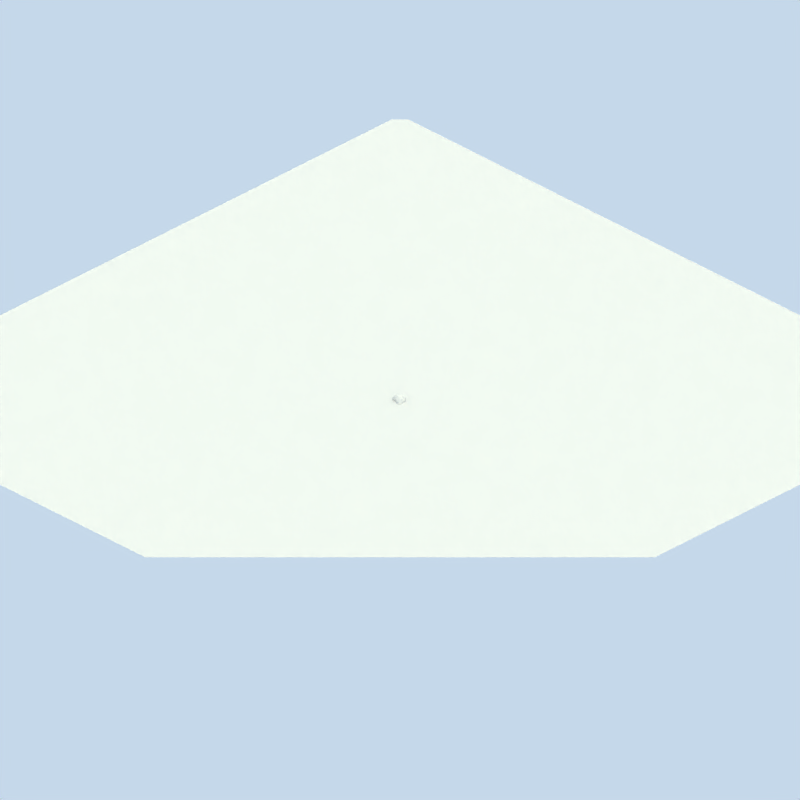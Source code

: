# Source: rocks.blend  (saved by Blender 2.76.0; exported with 4.5.12 LTS)
import bpy
from mathutils import Matrix  # noqa: F401  (used for matrix-valued properties, if any)

bpy.ops.wm.read_factory_settings(use_empty=True)
scene = bpy.context.scene
scene.name = 'Scene'

# ---- collections
col_collection_1 = bpy.data.collections.new('Collection 1'); scene.collection.children.link(col_collection_1)

# ---- materials (node trees are filled in below, after node groups)
mat_rocktexture = bpy.data.materials.new('rockTexture')
mat_rocktexture.alpha_threshold = 0.0
mat_rocktexture.roughness = 0.5
mat_material_001 = bpy.data.materials.new('Material.001')
mat_material_001.alpha_threshold = 0.0
mat_material_001.roughness = 0.5
mat_material_001.specular_intensity = 0.0
mat_material_001.line_color = (0.0, 0.0, 0.0, 1.0)

# ---- material node trees

# ---- world
world_world = bpy.data.worlds.new('World'); scene.world = world_world
world_world.color = (0.7742, 0.8472, 0.9176)
world_world.use_sun_shadow = False
world_world.sun_shadow_jitter_overblur = 0.0
world_world.cycles.sampling_method = 'MANUAL'
world_world.cycles.sample_map_resolution = 256
world_world.light_settings.distance = 1.0

# ---- cameras
cam_camera = bpy.data.cameras.new('Camera')
cam_camera.type = 'ORTHO'
cam_camera.passepartout_alpha = 0.2
cam_camera.clip_end = 100.0
cam_camera.lens = 35.0
cam_camera.sensor_width = 32.0
cam_camera.sensor_height = 18.0
cam_camera.ortho_scale = 105.4
cam_camera.show_passepartout = False
cam_camera.show_safe_areas = True
cam_camera.dof.focus_distance = 0.0
cam_camera.dof.aperture_fstop = 128.0

# ---- lights
light_arealight_001 = bpy.data.lights.new('AreaLight.001', 'AREA')
light_arealight_001.color = (1.0, 0.9118, 0.8941)
light_arealight_001.transmission_factor = 0.0
light_arealight_001.energy = 31.42
light_arealight_001.shadow_buffer_clip_start = 0.5
light_arealight_001.shadow_soft_size = 2.841
light_arealight_001.shadow_maximum_resolution = 0.006
light_arealight_001.use_absolute_resolution = True
light_arealight_001.size = 2.841
light_arealight_001.size_y = 1.0
light_arealight_001.cycles.use_multiple_importance_sampling = False
light_sun = bpy.data.lights.new('Sun', 'SUN')
light_sun.color = (1.0, 0.9218, 0.651)
light_sun.transmission_factor = 0.0
light_sun.angle = 3.111
light_sun.energy = 1.4
light_sun.shadow_buffer_clip_start = 0.5
light_sun.shadow_soft_size = 65.0
light_sun.shadow_cascade_max_distance = 1000.0
light_sun.cycles.use_multiple_importance_sampling = False
light_arealight = bpy.data.lights.new('AreaLight', 'AREA')
light_arealight.color = (1.0, 0.9118, 0.8941)
light_arealight.transmission_factor = 0.0
light_arealight.energy = 31.42
light_arealight.shadow_buffer_clip_start = 0.5
light_arealight.shadow_soft_size = 2.841
light_arealight.shadow_maximum_resolution = 0.006
light_arealight.use_absolute_resolution = True
light_arealight.size = 2.841
light_arealight.size_y = 1.0
light_arealight.cycles.use_multiple_importance_sampling = False

# ---- meshes
me_icosphere = bpy.data.meshes.new('Icosphere')
me_icosphere.from_pydata([(0.9507, -0.3487, -0.2441), (0.02989, -0.8773, 0.4313), (-0.2029, -0.8852, 0.2965), (1.019, -0.2971, -0.1234), (1.078, -0.7532, 0.04798), (0.1787, -1.018, 0.2208), (-0.7405, -0.09503, -0.6408), (-0.887, -0.3929, -0.5017), (-0.4799, 0.7213, -0.355), (-0.4253, 0.5, -0.6882), (0.4363, -0.8906, -0.3474), (0.7871, 0.2629, -0.4865), (1.016, -0.8128, -0.07427), (-0.4823, 0.6753, -0.4865), (0.1485, -0.1299, -0.8785), (0.4885, -0.6611, -0.4695), (-0.535, -0.7365, -0.4703), (0.5497, -0.2523, 0.7364), (-0.7743, -0.623, -0.6076), (-0.1625, 0.5, -0.8507), (-0.6882, 0.5, -0.5257), (0.2629, 0.809, -0.5257), (0.9514, 0.3089, 0.0001936), (1.125, -0.5083, 0.01456), (0.805, -1.195, -0.0007624), (0.02619, -0.9507, 0.01563), (-0.681, -0.9313, 0.0117), (-1.109, -0.5022, 0.01448), (-0.952, 0.3084, -9.723e-06), (-0.5878, 0.809, 0.0), (0.0, 1.0, 0.0), (0.5878, 0.809, 0.0), (0.7827, -0.6153, 0.5436), (-0.2864, -0.8556, 0.5619), (-0.9322, -0.05115, 0.6528), (-0.2636, 0.8092, 0.5265), (0.73, 0.5112, 0.5643), (0.5508, 0.004118, 0.8777), (0.1615, -0.5021, 0.8542), (-0.4764, -0.3763, 0.9863), (-0.4803, 0.3034, 0.9326), (0.1666, 0.501, 0.8551), (0.4296, -0.5053, 0.6893), (-0.9292, 0.1412, 0.2941), (0.8379, 0.4096, 0.2784), (0.2245, 0.09135, -0.9124), (0.4932, 0.6674, -0.4865), (-0.006758, 0.8298, -0.4865), (0.5745, 0.4174, -0.6489), (-0.7647, 0.1975, -0.5311), (0.1664, -0.3178, -0.7334), (0.3441, 0.559, -0.6882), (-0.3441, 0.2501, -0.8506), (-0.7697, 0.5591, 0.0002313), (0.9116, -0.08804, -0.2618), (0.8111, -0.2947, -0.4214), (-0.4258, 0.8092, 0.2633), (-0.2005, -0.7774, -0.1943), (-0.08118, 0.2501, -0.9253), (0.6457, 0.6567, 0.2695), (-0.7311, -0.2408, 0.8832), (0.9851, -0.6049, -0.2254), (-0.3024, -0.6435, 0.7642), (-0.6607, 0.6688, 0.2278), (0.5569, -0.381, -0.6295), (-0.3328, -0.1848, -0.8075), (-0.2519, -0.8139, 0.09078), (0.3724, 0.2555, 0.8807), (-0.2648, 0.8776, -0.1907), (-0.5765, -0.7416, 0.628), (-0.6583, -0.5376, 0.8029), (-0.82, 0.4041, -0.2632), (-0.8086, 0.2711, 0.631), (0.255, 0.9097, 0.0559), (-0.5616, 0.3124, -0.6882), (0.5019, -1.085, -0.2145), (-0.2194, 0.6753, -0.6489), (-0.8511, 0.4198, 0.2366), (-0.9882, -0.5878, 0.3635), (-0.1314, 0.9045, 0.2629), (-0.8726, -0.8418, 0.294), (0.1314, 0.4045, -0.8507), (-0.2601, 0.01305, -0.9166), (-0.1382, 0.9253, -0.2236), (-0.9999, -0.1045, 0.07252), (0.2378, 0.4818, -0.7694), (0.638, 0.1545, -0.6882), (-0.1671, -0.569, -0.5447), (0.3149, -0.4579, -0.6303), (0.1314, 0.9045, -0.2629), (0.9357, 0.1498, 0.2301), (0.5916, 0.2614, 0.7782), (0.2211, -0.6798, 0.6498), (-0.5254, 0.002389, -0.849), (0.08324, 0.2502, 0.9283), (0.4322, 0.8299, 0.2237), (-0.4857, -0.9012, 0.3129), (0.8353, 0.2607, 0.5276), (1.026, -0.9922, 0.08269), (0.8749, -1.006, 0.2877), (0.003379, 0.9149, 0.2432), (-0.04211, -0.7121, 0.6523), (-0.9575, -0.8059, 0.02199), (-1.018, -0.2864, 0.3158), (0.6929, 0.6108, -0.2072), (0.07867, -0.255, 0.9349), (-0.2403, -0.1898, 1.003), (-0.8149, -0.7781, -0.341), (-0.2533, 0.9045, 0.06572), (0.006758, 0.8298, 0.4865), (-0.008291, -0.6763, -0.4384), (-0.7421, 0.03075, 0.8672), (0.03972, -0.4846, -0.5919), (-0.9797, -0.158, -0.2381), (0.8724, 0.1816, -0.3188), (-0.05042, 0.6546, 0.6884), (0.5559, -0.7955, 0.4993), (0.4988, 0.68, 0.5014), (0.2227, 0.6763, 0.6522), (0.5928, -1.061, 0.2985), (0.4627, 0.5093, 0.7242), (1.03, -0.6604, 0.289), (0.4776, 0.04037, -0.809), (-0.4721, -0.8126, -0.2504), (0.7377, 0.5832, 0.06665), (0.1382, 0.9253, 0.2236), (-0.5116, 0.6724, 0.5035), (-0.367, 0.5637, 0.713), (-0.9635, -0.5981, -0.3338), (0.3464, -1.124, 0.04346), (-0.5531, -0.2487, -0.728), (0.05021, 0.6545, -0.6882), (0.2708, 0.0006036, 0.9348), (0.1574, -0.8667, -0.2486), (-0.6834, 0.592, -0.2629), (-0.862, -0.4529, 0.6725), (-0.1943, 0.4439, 0.823), (-0.6386, 0.4189, 0.7297), (-0.438, -0.4629, -0.6694), (0.7862, -0.9215, -0.2799), (0.636, -0.1508, -0.6861), (-0.9339, 0.1422, -0.232), (-0.494, -0.04991, 0.9984), (0.7479, -0.02979, 0.6307), (0.9787, -0.02741, 0.004759), (0.3469, -0.25, 0.8541), (0.9141, -0.3166, 0.4412), (-0.07799, -0.1623, -0.8682), (-0.1488, -0.4353, 0.9054), (1.025, -0.2637, 0.2409), (0.8373, 0.4174, -0.2236), (-0.1649, 0.1828, 0.9404), (-0.4321, 0.8298, -0.2236), (0.9264, -0.01415, 0.4638), (-0.002608, -0.003333, 1.008), (-0.1459, -0.3606, -0.763), (0.4111, -0.2625, -0.8235), (0.2766, 0.8507, 0.4474), (0.2487, -0.7357, -0.4901), (0.4253, 0.309, -0.8507), (-0.7615, 0.5334, 0.4846), (-0.8718, -0.7261, 0.5431), (0.8506, -1.088e-06, -0.5257), (0.3096, -0.9267, 0.4511), (0.7236, 0.5257, -0.4472), (-0.2764, 0.8506, -0.4472), (-0.9255, -0.03697, -0.473), (-0.2806, -0.7396, -0.4334), (0.7541, -0.5666, -0.4479), (3.074e-05, 0.0143, -0.9909)], [], [(101, 33, 1), (11, 164, 114), (156, 122, 140), (108, 68, 152), (156, 64, 88), (18, 130, 138), (29, 152, 134), (159, 85, 51), (14, 50, 147), (162, 55, 140), (1, 163, 92), (167, 16, 138), (131, 85, 81), (113, 7, 128), (93, 74, 52), (122, 159, 86), (61, 0, 3), (1, 33, 2), (155, 50, 112), (169, 45, 14), (165, 76, 13), (167, 57, 123), (10, 15, 139), (166, 6, 7), (168, 15, 88), (119, 99, 116), (166, 49, 6), (52, 74, 9), (165, 68, 83), (14, 156, 50), (107, 102, 128), (25, 2, 66), (49, 166, 71), (49, 20, 74), (6, 130, 7), (18, 7, 130), (6, 93, 130), (3, 54, 144), (0, 61, 55), (47, 165, 89), (7, 113, 166), (7, 18, 128), (163, 5, 129), (11, 162, 86), (168, 55, 61), (3, 23, 61), (8, 134, 152), (98, 121, 99), (8, 165, 13), (68, 108, 83), (68, 165, 152), (49, 74, 6), (140, 122, 86), (9, 20, 13), (112, 50, 88), (130, 93, 65), (85, 131, 51), (165, 8, 152), (103, 78, 135), (85, 159, 81), (148, 62, 101), (153, 146, 149), (150, 114, 164), (93, 6, 74), (158, 10, 133), (21, 46, 51), (92, 101, 1), (57, 25, 66), (0, 54, 3), (155, 147, 50), (75, 24, 129), (64, 168, 88), (48, 159, 51), (80, 161, 78), (82, 93, 52), (110, 158, 133), (50, 156, 88), (164, 46, 104), (76, 165, 131), (134, 8, 13), (159, 48, 86), (159, 45, 81), (86, 162, 140), (147, 155, 65), (164, 48, 51), (46, 164, 51), (75, 10, 139), (60, 135, 70), (57, 66, 123), (81, 19, 131), (18, 107, 128), (169, 147, 65), (23, 4, 12), (4, 23, 121), (123, 26, 107), (129, 119, 163), (45, 122, 14), (13, 20, 134), (16, 18, 138), (87, 112, 110), (57, 167, 133), (82, 169, 65), (64, 156, 140), (169, 58, 81), (48, 164, 86), (139, 24, 75), (87, 167, 138), (74, 20, 9), (161, 69, 70), (2, 33, 96), (58, 19, 81), (76, 19, 13), (12, 98, 139), (167, 87, 110), (9, 19, 52), (47, 21, 131), (152, 29, 108), (15, 158, 88), (168, 139, 15), (46, 21, 104), (146, 121, 149), (107, 16, 123), (45, 159, 122), (45, 169, 81), (163, 1, 5), (58, 169, 52), (10, 75, 133), (169, 14, 147), (26, 123, 66), (55, 168, 140), (55, 162, 54), (54, 0, 55), (15, 10, 158), (156, 14, 122), (66, 2, 96), (138, 130, 65), (164, 11, 86), (25, 5, 2), (69, 62, 70), (102, 80, 78), (19, 9, 13), (165, 47, 131), (133, 75, 129), (168, 64, 140), (4, 98, 12), (61, 12, 139), (24, 98, 99), (128, 27, 113), (1, 2, 5), (16, 167, 123), (139, 168, 61), (98, 4, 121), (23, 3, 144), (162, 11, 114), (78, 161, 135), (88, 158, 112), (163, 119, 116), (5, 25, 129), (19, 76, 131), (87, 155, 112), (62, 33, 101), (27, 128, 102), (158, 110, 112), (135, 161, 70), (21, 51, 131), (12, 61, 23), (93, 82, 65), (124, 31, 59), (155, 87, 138), (143, 17, 146), (153, 143, 146), (26, 66, 96), (21, 47, 89), (19, 58, 52), (22, 114, 150), (166, 141, 71), (134, 20, 71), (31, 104, 21), (42, 17, 145), (29, 134, 53), (22, 150, 124), (72, 111, 137), (135, 34, 103), (113, 27, 84), (40, 137, 111), (71, 28, 53), (24, 139, 98), (160, 126, 56), (111, 34, 60), (69, 33, 62), (37, 91, 67), (104, 31, 124), (25, 57, 133), (43, 84, 103), (144, 54, 114), (53, 134, 71), (151, 154, 94), (100, 109, 125), (114, 22, 144), (104, 124, 150), (73, 30, 125), (141, 28, 71), (136, 151, 94), (30, 100, 125), (113, 84, 141), (100, 30, 79), (129, 24, 119), (65, 155, 138), (169, 82, 52), (91, 120, 67), (44, 124, 59), (160, 72, 137), (164, 104, 150), (108, 56, 79), (84, 27, 103), (18, 16, 107), (126, 35, 56), (137, 40, 127), (107, 26, 102), (91, 143, 97), (30, 108, 79), (34, 135, 60), (167, 110, 133), (72, 160, 43), (72, 34, 111), (17, 37, 145), (20, 49, 71), (143, 153, 97), (126, 160, 127), (30, 83, 108), (69, 161, 96), (129, 25, 133), (28, 141, 84), (70, 39, 60), (54, 162, 114), (83, 30, 89), (125, 157, 95), (109, 100, 79), (166, 113, 141), (142, 111, 60), (60, 39, 142), (28, 77, 53), (106, 154, 142), (40, 111, 142), (160, 63, 53), (118, 41, 120), (63, 29, 53), (40, 136, 127), (78, 27, 102), (157, 109, 115), (77, 160, 53), (35, 126, 127), (146, 32, 121), (80, 26, 96), (95, 73, 125), (92, 163, 42), (29, 63, 56), (39, 62, 148), (38, 105, 148), (165, 83, 89), (160, 77, 43), (21, 89, 31), (30, 73, 89), (73, 31, 89), (27, 78, 103), (118, 157, 115), (151, 40, 142), (32, 146, 17), (41, 118, 115), (132, 37, 67), (28, 84, 43), (31, 73, 95), (97, 36, 91), (132, 154, 145), (154, 151, 142), (39, 106, 142), (105, 38, 145), (38, 101, 92), (26, 80, 102), (77, 28, 43), (79, 35, 109), (105, 154, 148), (157, 125, 109), (38, 92, 42), (94, 154, 67), (106, 39, 148), (160, 137, 127), (94, 41, 136), (37, 132, 145), (35, 79, 56), (109, 35, 115), (101, 38, 148), (161, 80, 96), (97, 153, 44), (63, 160, 56), (108, 29, 56), (103, 34, 43), (90, 22, 44), (37, 143, 91), (90, 153, 144), (22, 90, 144), (143, 37, 17), (149, 23, 144), (117, 36, 59), (153, 149, 144), (39, 70, 62), (23, 149, 121), (119, 24, 99), (153, 90, 44), (40, 151, 136), (154, 105, 145), (31, 95, 59), (34, 72, 43), (117, 157, 120), (154, 106, 148), (95, 157, 59), (116, 32, 42), (163, 116, 42), (33, 69, 96), (36, 117, 120), (136, 41, 115), (91, 36, 120), (32, 17, 42), (35, 127, 115), (154, 132, 67), (41, 94, 67), (145, 38, 42), (157, 118, 120), (41, 67, 120), (32, 116, 99), (136, 115, 127), (36, 97, 44), (157, 117, 59), (22, 124, 44), (59, 36, 44), (32, 99, 121)])
_uv = me_icosphere.uv_layers.new(name='UVMap')
_uv.uv.foreach_set('vector', [0.4886, 0.7463, 0.3966, 0.7122, 0.5157, 0.663, 0.6035, 0.3173, 0.7025, 0.3321, 0.5728, 0.3805, 0.6593, 0.4017, 0.6844, 0.5158, 0.744, 0.4438, 0.409, 0.5253, 0.4047, 0.4287, 0.3417, 0.4163, 0.6593, 0.1904, 0.7142, 0.2634, 0.6231, 0.2632, 0.2128, 0.2659, 0.2961, 0.4069, 0.3395, 0.3262, 0.283, 0.5006, 0.3417, 0.4163, 0.247, 0.4016, 0.6647, 0.617, 0.594, 0.6821, 0.6341, 0.7112, 0.5604, 0.4516, 0.5671, 0.3809, 0.4751, 0.4394, 0.5044, 0.3025, 0.3934, 0.3419, 0.4477, 0.2421, 0.5157, 0.1701, 0.6211, 0.1515, 0.5877, 0.2445, 0.3988, 0.222, 0.3029, 0.2232, 0.3395, 0.3262, 0.5234, 0.7471, 0.594, 0.6821, 0.554, 0.6529, 0.4449, 0.4109, 0.3564, 0.3116, 0.2792, 0.3749, 0.3065, 0.5015, 0.2929, 0.6183, 0.3748, 0.5948, 0.6844, 0.5158, 0.6647, 0.617, 0.7448, 0.5588, 0.2766, 0.4157, 0.3731, 0.4086, 0.3925, 0.4541, 0.5157, 0.663, 0.3966, 0.7122, 0.428, 0.6123, 0.4495, 0.2132, 0.5671, 0.2243, 0.5194, 0.2776, 0.5045, 0.506, 0.589, 0.535, 0.5604, 0.4516, 0.4003, 0.821, 0.4218, 0.755, 0.3228, 0.755, 0.3988, 0.3373, 0.4289, 0.4274, 0.3266, 0.4063, 0.6688, 0.1651, 0.6885, 0.2515, 0.8006, 0.1535, 0.1558, 0.4867, 0.2255, 0.4648, 0.1703, 0.3526, 0.7885, 0.2872, 0.6885, 0.2515, 0.6231, 0.3281, 0.7277, 0.8543, 0.834, 0.8749, 0.7139, 0.9543, 0.1558, 0.4867, 0.2164, 0.575, 0.2255, 0.4648, 0.3748, 0.5948, 0.2929, 0.6183, 0.3442, 0.6889, 0.4003, 0.3321, 0.4047, 0.4287, 0.4524, 0.4163, 0.5604, 0.4516, 0.6593, 0.4017, 0.5671, 0.3809, 0.2113, 0.3721, 0.2009, 0.5089, 0.2792, 0.3749, 0.5143, 0.5065, 0.428, 0.6123, 0.4095, 0.5348, 0.5788, 0.3005, 0.4905, 0.3224, 0.6567, 0.4014, 0.2164, 0.575, 0.2452, 0.6889, 0.2929, 0.6183, 0.2255, 0.4648, 0.2961, 0.4069, 0.1703, 0.3526, 0.2128, 0.2659, 0.1703, 0.3526, 0.2961, 0.4069, 0.2255, 0.4648, 0.3065, 0.5015, 0.2961, 0.4069, 0.3925, 0.4541, 0.4713, 0.402, 0.4941, 0.5024, 0.3731, 0.4086, 0.2766, 0.4157, 0.3934, 0.3419, 0.5019, 0.3173, 0.4003, 0.3321, 0.554, 0.4016, 0.3564, 0.3116, 0.4449, 0.4109, 0.4905, 0.3224, 0.3564, 0.3116, 0.2698, 0.2717, 0.2792, 0.3749, 0.6211, 0.6705, 0.5718, 0.5838, 0.6349, 0.5169, 0.6035, 0.3173, 0.5044, 0.3025, 0.5626, 0.2413, 0.7885, 0.2872, 0.81, 0.3896, 0.8755, 0.2727, 0.3925, 0.4541, 0.313, 0.5061, 0.2766, 0.4157, 0.3237, 0.3668, 0.247, 0.4016, 0.3417, 0.4163, 0.1307, 0.5317, 0.2557, 0.6095, 0.1253, 0.609, 0.3237, 0.3668, 0.4003, 0.3321, 0.3228, 0.3173, 0.4047, 0.4287, 0.409, 0.5253, 0.4524, 0.4163, 0.4047, 0.4287, 0.4003, 0.3321, 0.3417, 0.4163, 0.2164, 0.575, 0.2929, 0.6183, 0.2255, 0.4648, 0.744, 0.4438, 0.6844, 0.5158, 0.7448, 0.5588, 0.3442, 0.6889, 0.2452, 0.6889, 0.3228, 0.755, 0.5194, 0.318, 0.5671, 0.3809, 0.6231, 0.3281, 0.2961, 0.4069, 0.3065, 0.5015, 0.3791, 0.431, 0.594, 0.6821, 0.5234, 0.7471, 0.6341, 0.7112, 0.4003, 0.3321, 0.3237, 0.3668, 0.3417, 0.4163, 0.3965, 0.6195, 0.283, 0.6375, 0.3338, 0.7539, 0.594, 0.6821, 0.6647, 0.617, 0.554, 0.6529, 0.4484, 0.3366, 0.3905, 0.2582, 0.4886, 0.2323, 0.4991, 0.6753, 0.3852, 0.6668, 0.4051, 0.5913, 0.6617, 0.4163, 0.5728, 0.3805, 0.7025, 0.3321, 0.5053, 0.1808, 0.4686, 0.2592, 0.6221, 0.2413, 0.5981, 0.316, 0.6688, 0.3697, 0.5637, 0.4069, 0.6035, 0.8053, 0.6902, 0.752, 0.6341, 0.7112, 0.5877, 0.7453, 0.4886, 0.7463, 0.5157, 0.663, 0.4289, 0.4274, 0.5143, 0.5065, 0.4095, 0.5348, 0.3731, 0.4086, 0.4713, 0.402, 0.3925, 0.4541, 0.4495, 0.3647, 0.4751, 0.4394, 0.5671, 0.3809, 0.6935, 0.4198, 0.8077, 0.5003, 0.6349, 0.5169, 0.7142, 0.3571, 0.7885, 0.2872, 0.6231, 0.3281, 0.7208, 0.6578, 0.6647, 0.617, 0.6341, 0.7112, 0.1873, 0.6113, 0.2309, 0.7052, 0.283, 0.6375, 0.4065, 0.5055, 0.3065, 0.5015, 0.3748, 0.5948, 0.5013, 0.3354, 0.5981, 0.316, 0.5637, 0.4069, 0.5671, 0.3809, 0.6593, 0.4017, 0.6231, 0.3281, 0.777, 0.3321, 0.6902, 0.3173, 0.7654, 0.4225, 0.4218, 0.2561, 0.4003, 0.3321, 0.5234, 0.2413, 0.247, 0.4016, 0.3237, 0.3668, 0.3228, 0.3173, 0.6208, 0.1801, 0.6617, 0.2561, 0.5626, 0.2413, 0.6647, 0.617, 0.589, 0.535, 0.554, 0.6529, 0.7448, 0.5588, 0.8249, 0.5006, 0.744, 0.4438, 0.4751, 0.4394, 0.4495, 0.3647, 0.3791, 0.431, 0.777, 0.6986, 0.7208, 0.6578, 0.6341, 0.7112, 0.6902, 0.752, 0.777, 0.6986, 0.6341, 0.7112, 0.6935, 0.8451, 0.6688, 0.9185, 0.8006, 0.9068, 0.229, 0.4099, 0.1797, 0.33, 0.2565, 0.2981, 0.4289, 0.4274, 0.4095, 0.5348, 0.3266, 0.4063, 0.554, 0.6529, 0.4433, 0.6889, 0.5234, 0.7471, 0.2698, 0.2717, 0.2113, 0.3721, 0.2792, 0.3749, 0.5045, 0.506, 0.4751, 0.4394, 0.3791, 0.431, 0.313, 0.5061, 0.2207, 0.5187, 0.1983, 0.4726, 0.2207, 0.5187, 0.313, 0.5061, 0.2557, 0.6095, 0.3266, 0.4063, 0.2479, 0.505, 0.1975, 0.3721, 0.6349, 0.5169, 0.7277, 0.613, 0.6211, 0.6705, 0.589, 0.535, 0.6844, 0.5158, 0.5604, 0.4516, 0.3228, 0.3173, 0.2452, 0.3025, 0.247, 0.4016, 0.3029, 0.2232, 0.2128, 0.2659, 0.3395, 0.3262, 0.4415, 0.2863, 0.5194, 0.318, 0.5013, 0.2458, 0.4289, 0.4274, 0.3988, 0.3373, 0.5637, 0.4069, 0.4065, 0.5055, 0.5045, 0.506, 0.3791, 0.431, 0.7142, 0.3571, 0.6593, 0.4017, 0.744, 0.4438, 0.5045, 0.506, 0.4739, 0.5948, 0.554, 0.6529, 0.6617, 0.2561, 0.7025, 0.3321, 0.5626, 0.2413, 0.8006, 0.1535, 0.8077, 0.05039, 0.6935, 0.09173, 0.4415, 0.2863, 0.3988, 0.222, 0.3395, 0.3262, 0.2929, 0.6183, 0.2452, 0.6889, 0.3442, 0.6889, 0.1761, 0.227, 0.2873, 0.2212, 0.2565, 0.2981, 0.428, 0.6123, 0.3966, 0.7122, 0.3215, 0.6184, 0.4739, 0.5948, 0.4433, 0.6889, 0.554, 0.6529, 0.4218, 0.755, 0.4433, 0.6889, 0.3228, 0.755, 0.1983, 0.4726, 0.1307, 0.5317, 0.1573, 0.3951, 0.3988, 0.222, 0.4415, 0.2863, 0.5013, 0.2458, 0.3442, 0.6889, 0.4433, 0.6889, 0.3748, 0.5948, 0.5019, 0.3173, 0.6035, 0.3025, 0.5234, 0.2413, 0.3417, 0.4163, 0.283, 0.5006, 0.409, 0.5253, 0.6885, 0.2515, 0.5981, 0.2235, 0.6231, 0.3281, 0.7885, 0.2872, 0.8006, 0.1535, 0.6885, 0.2515, 0.6902, 0.3173, 0.6035, 0.3025, 0.7654, 0.4225, 0.3852, 0.6668, 0.2557, 0.6095, 0.4051, 0.5913, 0.1975, 0.3721, 0.3029, 0.3234, 0.3266, 0.4063, 0.589, 0.535, 0.6647, 0.617, 0.6844, 0.5158, 0.589, 0.535, 0.5045, 0.506, 0.554, 0.6529, 0.6211, 0.6705, 0.5157, 0.663, 0.5718, 0.5838, 0.4739, 0.5948, 0.5045, 0.506, 0.3748, 0.5948, 0.6688, 0.1651, 0.6935, 0.09173, 0.5637, 0.1741, 0.5045, 0.506, 0.5604, 0.4516, 0.4751, 0.4394, 0.2479, 0.505, 0.3266, 0.4063, 0.4095, 0.5348, 0.3934, 0.3419, 0.291, 0.3318, 0.4477, 0.2421, 0.3934, 0.3419, 0.5044, 0.3025, 0.4713, 0.402, 0.4713, 0.402, 0.3731, 0.4086, 0.3934, 0.3419, 0.6885, 0.2515, 0.6688, 0.1651, 0.5981, 0.2235, 0.6593, 0.4017, 0.5604, 0.4516, 0.6844, 0.5158, 0.4095, 0.5348, 0.428, 0.6123, 0.3215, 0.6184, 0.3395, 0.3262, 0.2961, 0.4069, 0.3791, 0.431, 0.7025, 0.3321, 0.6035, 0.3173, 0.5626, 0.2413, 0.5143, 0.5065, 0.5718, 0.5838, 0.428, 0.6123, 0.2873, 0.2212, 0.3905, 0.2582, 0.2565, 0.2981, 0.2009, 0.5089, 0.1873, 0.6113, 0.283, 0.6375, 0.4433, 0.6889, 0.3442, 0.6889, 0.3228, 0.755, 0.4003, 0.3321, 0.5019, 0.3173, 0.5234, 0.2413, 0.5637, 0.4069, 0.6935, 0.4198, 0.6349, 0.5169, 0.7885, 0.2872, 0.7142, 0.3571, 0.744, 0.4438, 0.2207, 0.5187, 0.1307, 0.5317, 0.1983, 0.4726, 0.2766, 0.4157, 0.1983, 0.4726, 0.1573, 0.3951, 0.8077, 0.5003, 0.8908, 0.5317, 0.834, 0.609, 0.2792, 0.3749, 0.3153, 0.506, 0.4449, 0.4109, 0.5157, 0.663, 0.428, 0.6123, 0.5718, 0.5838, 0.3029, 0.3234, 0.3988, 0.3373, 0.3266, 0.4063, 0.8006, 0.1535, 0.7885, 0.2872, 0.8755, 0.2727, 0.1307, 0.5317, 0.2207, 0.5187, 0.2557, 0.6095, 0.313, 0.5061, 0.3925, 0.4541, 0.4941, 0.5024, 0.5044, 0.3025, 0.6035, 0.3173, 0.5728, 0.3805, 0.283, 0.6375, 0.2309, 0.7052, 0.3338, 0.7539, 0.6231, 0.3281, 0.5981, 0.2235, 0.5194, 0.318, 0.6211, 0.1515, 0.7277, 0.1009, 0.7139, 0.2009, 0.5718, 0.5838, 0.5143, 0.5065, 0.6349, 0.5169, 0.4433, 0.1801, 0.4218, 0.2561, 0.5234, 0.2413, 0.4415, 0.2954, 0.4495, 0.2132, 0.5194, 0.2776, 0.3905, 0.2582, 0.3966, 0.1783, 0.4886, 0.2323, 0.3153, 0.506, 0.2792, 0.3749, 0.2009, 0.5089, 0.5981, 0.2235, 0.5013, 0.2458, 0.5194, 0.318, 0.1797, 0.33, 0.1761, 0.227, 0.2565, 0.2981, 0.6035, 0.8053, 0.6341, 0.7112, 0.5234, 0.7471, 0.1983, 0.4726, 0.2766, 0.4157, 0.313, 0.5061, 0.3065, 0.5015, 0.4065, 0.5055, 0.3791, 0.431, 0.7241, 0.5257, 0.8092, 0.5006, 0.7518, 0.6021, 0.4495, 0.2132, 0.4415, 0.2954, 0.3395, 0.2484, 0.7862, 0.4894, 0.7115, 0.4056, 0.8488, 0.3813, 0.8534, 0.4952, 0.7862, 0.4894, 0.8488, 0.3813, 0.2479, 0.505, 0.4095, 0.5348, 0.3215, 0.6184, 0.6035, 0.3025, 0.5019, 0.3173, 0.554, 0.4016, 0.4433, 0.6889, 0.4739, 0.5948, 0.3748, 0.5948, 0.6208, 0.5007, 0.5728, 0.3805, 0.6617, 0.4163, 0.4905, 0.3224, 0.558, 0.4132, 0.6567, 0.4014, 0.7274, 0.4016, 0.6928, 0.3025, 0.6567, 0.4014, 0.7259, 0.5006, 0.7654, 0.4225, 0.6035, 0.3025, 0.6663, 0.3102, 0.7115, 0.4056, 0.6351, 0.4064, 0.8092, 0.5006, 0.7274, 0.4016, 0.7151, 0.5007, 0.6208, 0.5007, 0.6617, 0.4163, 0.7241, 0.5257, 0.6066, 0.7383, 0.516, 0.8272, 0.6622, 0.7755, 0.3338, 0.7539, 0.4852, 0.7465, 0.3965, 0.6195, 0.4449, 0.4109, 0.3153, 0.506, 0.4651, 0.5279, 0.3235, 0.6149, 0.2639, 0.6584, 0.2249, 0.5122, 0.6567, 0.4014, 0.6206, 0.5006, 0.7151, 0.5007, 0.8076, 0.5003, 0.9107, 0.3951, 0.8841, 0.5317, 0.2176, 0.6831, 0.3117, 0.6902, 0.3441, 0.5998, 0.516, 0.8272, 0.4852, 0.7465, 0.4137, 0.8333, 0.2873, 0.2212, 0.3966, 0.1783, 0.3905, 0.2582, 0.7119, 0.5021, 0.7273, 0.599, 0.6447, 0.5968, 0.7345, 0.4225, 0.8092, 0.5006, 0.7241, 0.5257, 0.5143, 0.5065, 0.4289, 0.4274, 0.5637, 0.4069, 0.5576, 0.6114, 0.4651, 0.5279, 0.3965, 0.6195, 0.4941, 0.5024, 0.4713, 0.402, 0.5728, 0.3805, 0.7151, 0.5007, 0.7274, 0.4016, 0.6567, 0.4014, 0.4423, 0.5694, 0.5035, 0.4993, 0.5358, 0.5948, 0.5057, 0.5922, 0.507, 0.6838, 0.5565, 0.5848, 0.5728, 0.3805, 0.6208, 0.5007, 0.4941, 0.5024, 0.7345, 0.4225, 0.7241, 0.5257, 0.6617, 0.4163, 0.6005, 0.5216, 0.5044, 0.5006, 0.5565, 0.5848, 0.558, 0.4132, 0.6206, 0.5006, 0.6567, 0.4014, 0.4312, 0.6678, 0.4423, 0.5694, 0.5358, 0.5948, 0.5044, 0.5006, 0.5057, 0.5922, 0.5565, 0.5848, 0.4449, 0.4109, 0.4651, 0.5279, 0.558, 0.4132, 0.5057, 0.5922, 0.5044, 0.5006, 0.4549, 0.5996, 0.6349, 0.5169, 0.8077, 0.5003, 0.7277, 0.613, 0.3791, 0.431, 0.4495, 0.3647, 0.3395, 0.3262, 0.5045, 0.506, 0.4065, 0.5055, 0.3748, 0.5948, 0.7273, 0.599, 0.6787, 0.6924, 0.6447, 0.5968, 0.6587, 0.6054, 0.7241, 0.5257, 0.7518, 0.6021, 0.7054, 0.6831, 0.6066, 0.7383, 0.6622, 0.7755, 0.7025, 0.3321, 0.7345, 0.4225, 0.6617, 0.4163, 0.409, 0.5253, 0.3441, 0.5998, 0.4549, 0.5996, 0.4651, 0.5279, 0.3153, 0.506, 0.3965, 0.6195, 0.2128, 0.2717, 0.3029, 0.3234, 0.1975, 0.3721, 0.3117, 0.6902, 0.4051, 0.6989, 0.3441, 0.5998, 0.2639, 0.7755, 0.3235, 0.8519, 0.3662, 0.7692, 0.1975, 0.3721, 0.2479, 0.505, 0.1438, 0.5089, 0.6029, 0.7937, 0.4932, 0.7381, 0.6027, 0.6993, 0.5044, 0.5006, 0.409, 0.5253, 0.4549, 0.5996, 0.4852, 0.7465, 0.3338, 0.7539, 0.4137, 0.8333, 0.3988, 0.222, 0.5013, 0.2458, 0.5637, 0.1741, 0.6066, 0.7383, 0.7054, 0.6831, 0.5576, 0.6114, 0.6066, 0.7383, 0.4852, 0.7465, 0.516, 0.8272, 0.7115, 0.4056, 0.7119, 0.5021, 0.6351, 0.4064, 0.6928, 0.3025, 0.5788, 0.3005, 0.6567, 0.4014, 0.7862, 0.4894, 0.8534, 0.4952, 0.8191, 0.5988, 0.3117, 0.6902, 0.2176, 0.6831, 0.3662, 0.7692, 0.5044, 0.5006, 0.4524, 0.4163, 0.409, 0.5253, 0.2873, 0.7371, 0.1761, 0.7052, 0.3215, 0.6184, 0.6349, 0.5169, 0.5143, 0.5065, 0.5637, 0.4069, 0.6206, 0.5006, 0.558, 0.4132, 0.4651, 0.5279, 0.2565, 0.2981, 0.325, 0.3588, 0.229, 0.4099, 0.4713, 0.402, 0.5044, 0.3025, 0.5728, 0.3805, 0.4524, 0.4163, 0.5044, 0.5006, 0.554, 0.4016, 0.5565, 0.5848, 0.6086, 0.6691, 0.6673, 0.5849, 0.507, 0.6838, 0.5057, 0.5922, 0.4549, 0.5996, 0.4905, 0.3224, 0.4449, 0.4109, 0.558, 0.4132, 0.3184, 0.4818, 0.2249, 0.5122, 0.229, 0.4099, 0.229, 0.4099, 0.325, 0.3588, 0.3184, 0.4818, 0.6206, 0.5006, 0.6626, 0.5897, 0.7151, 0.5007, 0.4139, 0.4291, 0.5035, 0.4993, 0.3184, 0.4818, 0.3235, 0.6149, 0.2249, 0.5122, 0.3184, 0.4818, 0.7054, 0.6831, 0.7564, 0.5864, 0.7151, 0.5007, 0.5883, 0.7463, 0.5672, 0.8227, 0.6787, 0.7734, 0.7564, 0.5864, 0.8092, 0.5006, 0.7151, 0.5007, 0.3235, 0.6149, 0.4312, 0.6678, 0.3662, 0.7129, 0.283, 0.6375, 0.3153, 0.506, 0.2009, 0.5089, 0.6086, 0.6691, 0.507, 0.6838, 0.4855, 0.7599, 0.6626, 0.5897, 0.7054, 0.6831, 0.7151, 0.5007, 0.4051, 0.6989, 0.3117, 0.6902, 0.3662, 0.7692, 0.3852, 0.6668, 0.2727, 0.7054, 0.2557, 0.6095, 0.1757, 0.6113, 0.2479, 0.505, 0.3215, 0.6184, 0.6673, 0.5849, 0.6005, 0.5216, 0.5565, 0.5848, 0.5877, 0.2445, 0.6211, 0.1515, 0.6663, 0.3102, 0.283, 0.5006, 0.2556, 0.5864, 0.3441, 0.5998, 0.325, 0.3588, 0.3905, 0.2582, 0.4484, 0.3366, 0.5653, 0.3114, 0.5341, 0.4045, 0.4484, 0.3366, 0.4003, 0.3321, 0.4524, 0.4163, 0.554, 0.4016, 0.7054, 0.6831, 0.6626, 0.5897, 0.5576, 0.6114, 0.6035, 0.3025, 0.554, 0.4016, 0.7259, 0.5006, 0.5044, 0.5006, 0.6005, 0.5216, 0.554, 0.4016, 0.6005, 0.5216, 0.7259, 0.5006, 0.554, 0.4016, 0.3153, 0.506, 0.283, 0.6375, 0.3965, 0.6195, 0.5883, 0.7463, 0.6086, 0.6691, 0.4855, 0.7599, 0.4423, 0.5694, 0.3235, 0.6149, 0.3184, 0.4818, 0.7993, 0.2688, 0.8488, 0.3813, 0.7115, 0.4056, 0.5672, 0.8227, 0.5883, 0.7463, 0.4855, 0.7599, 0.6064, 0.5008, 0.7119, 0.5021, 0.6447, 0.5968, 0.6206, 0.5006, 0.4651, 0.5279, 0.5576, 0.6114, 0.7259, 0.5006, 0.6005, 0.5216, 0.6673, 0.5849, 0.6027, 0.6993, 0.697, 0.7131, 0.6029, 0.7937, 0.6064, 0.5008, 0.5035, 0.4993, 0.6351, 0.4064, 0.5035, 0.4993, 0.4423, 0.5694, 0.3184, 0.4818, 0.325, 0.3588, 0.4139, 0.4291, 0.3184, 0.4818, 0.5341, 0.4045, 0.5653, 0.3114, 0.6351, 0.4064, 0.5653, 0.8224, 0.4886, 0.7463, 0.5877, 0.7453, 0.2479, 0.505, 0.1757, 0.6113, 0.1438, 0.5089, 0.6626, 0.5897, 0.6206, 0.5006, 0.5576, 0.6114, 0.4549, 0.5996, 0.4051, 0.6989, 0.507, 0.6838, 0.5341, 0.4045, 0.5035, 0.4993, 0.4484, 0.3366, 0.6086, 0.6691, 0.5565, 0.5848, 0.507, 0.6838, 0.5653, 0.3114, 0.5877, 0.2445, 0.6663, 0.3102, 0.5358, 0.5948, 0.5035, 0.4993, 0.6447, 0.5968, 0.4139, 0.4291, 0.325, 0.3588, 0.4484, 0.3366, 0.2176, 0.6831, 0.2639, 0.7755, 0.3662, 0.7692, 0.5358, 0.5948, 0.5672, 0.6893, 0.4312, 0.6678, 0.7119, 0.5021, 0.6064, 0.5008, 0.6351, 0.4064, 0.4051, 0.6989, 0.4549, 0.5996, 0.3441, 0.5998, 0.507, 0.6838, 0.4051, 0.6989, 0.4855, 0.7599, 0.4886, 0.2323, 0.5653, 0.3114, 0.4484, 0.3366, 0.1761, 0.7052, 0.1757, 0.6113, 0.3215, 0.6184, 0.6027, 0.6993, 0.4991, 0.6753, 0.6587, 0.6054, 0.2556, 0.5864, 0.2176, 0.6831, 0.3441, 0.5998, 0.409, 0.5253, 0.283, 0.5006, 0.3441, 0.5998, 0.3965, 0.6195, 0.4852, 0.7465, 0.5576, 0.6114, 0.5609, 0.5872, 0.6208, 0.5007, 0.6587, 0.6054, 0.506, 0.8312, 0.4932, 0.7381, 0.6029, 0.7937, 0.5609, 0.5872, 0.4991, 0.6753, 0.4941, 0.5024, 0.6208, 0.5007, 0.5609, 0.5872, 0.4941, 0.5024, 0.4932, 0.7381, 0.506, 0.8312, 0.4094, 0.778, 0.4051, 0.5913, 0.313, 0.5061, 0.4941, 0.5024, 0.6923, 0.6895, 0.7794, 0.7131, 0.7477, 0.6021, 0.4991, 0.6753, 0.4051, 0.5913, 0.4941, 0.5024, 0.325, 0.3588, 0.2565, 0.2981, 0.3905, 0.2582, 0.313, 0.5061, 0.4051, 0.5913, 0.2557, 0.6095, 0.7277, 0.613, 0.8077, 0.5003, 0.834, 0.609, 0.4991, 0.6753, 0.5609, 0.5872, 0.6587, 0.6054, 0.3235, 0.6149, 0.4423, 0.5694, 0.4312, 0.6678, 0.5035, 0.4993, 0.5341, 0.4045, 0.6351, 0.4064, 0.7259, 0.5006, 0.6673, 0.5849, 0.7477, 0.6021, 0.4852, 0.7465, 0.6066, 0.7383, 0.5576, 0.6114, 0.6923, 0.6895, 0.6086, 0.6691, 0.6787, 0.7734, 0.5035, 0.4993, 0.4139, 0.4291, 0.4484, 0.3366, 0.6673, 0.5849, 0.6086, 0.6691, 0.7477, 0.6021, 0.7139, 0.2009, 0.7993, 0.2688, 0.6663, 0.3102, 0.6211, 0.1515, 0.7139, 0.2009, 0.6663, 0.3102, 0.3966, 0.7122, 0.2873, 0.7371, 0.3215, 0.6184, 0.7794, 0.7131, 0.6923, 0.6895, 0.6787, 0.7734, 0.4312, 0.6678, 0.5672, 0.6893, 0.4855, 0.7471, 0.7273, 0.599, 0.7794, 0.6931, 0.6787, 0.6924, 0.7993, 0.2688, 0.7115, 0.4056, 0.6663, 0.3102, 0.4051, 0.8054, 0.3662, 0.7129, 0.4855, 0.7471, 0.5035, 0.4993, 0.6064, 0.5008, 0.6447, 0.5968, 0.5672, 0.6893, 0.5358, 0.5948, 0.6447, 0.5968, 0.6351, 0.4064, 0.5653, 0.3114, 0.6663, 0.3102, 0.6086, 0.6691, 0.5883, 0.7463, 0.6787, 0.7734, 0.5672, 0.6893, 0.6447, 0.5968, 0.6787, 0.6924, 0.7993, 0.2688, 0.7139, 0.2009, 0.834, 0.1215, 0.4312, 0.6678, 0.4855, 0.7471, 0.3662, 0.7129, 0.697, 0.7131, 0.6027, 0.6993, 0.6587, 0.6054, 0.6086, 0.6691, 0.6923, 0.6895, 0.7477, 0.6021, 0.6208, 0.5007, 0.7241, 0.5257, 0.6587, 0.6054, 0.7518, 0.6021, 0.697, 0.7131, 0.6587, 0.6054, 0.7993, 0.2688, 0.834, 0.1215, 0.8924, 0.2518])
_ca = me_icosphere.color_attributes.new('Col', 'BYTE_COLOR', 'CORNER')
_ca.data.foreach_set('color', [1.0, 1.0, 1.0, 1.0, 1.0, 1.0, 1.0, 1.0, 1.0, 1.0, 1.0, 1.0, 1.0, 1.0, 1.0, 1.0, 1.0, 1.0, 1.0, 1.0, 1.0, 1.0, 1.0, 1.0, 1.0, 1.0, 1.0, 1.0, 1.0, 1.0, 1.0, 1.0, 1.0, 1.0, 1.0, 1.0, 1.0, 1.0, 1.0, 1.0, 1.0, 1.0, 1.0, 1.0, 1.0, 1.0, 1.0, 1.0, 1.0, 1.0, 1.0, 1.0, 1.0, 1.0, 1.0, 1.0, 1.0, 1.0, 1.0, 1.0, 1.0, 1.0, 1.0, 1.0, 1.0, 1.0, 1.0, 1.0, 1.0, 1.0, 1.0, 1.0, 1.0, 1.0, 1.0, 1.0, 1.0, 1.0, 1.0, 1.0, 1.0, 1.0, 1.0, 1.0, 1.0, 1.0, 1.0, 1.0, 1.0, 1.0, 1.0, 1.0, 1.0, 1.0, 1.0, 1.0, 1.0, 1.0, 1.0, 1.0, 1.0, 1.0, 1.0, 1.0, 1.0, 1.0, 1.0, 1.0, 1.0, 1.0, 1.0, 1.0, 1.0, 1.0, 1.0, 1.0, 1.0, 1.0, 1.0, 1.0, 1.0, 1.0, 1.0, 1.0, 1.0, 1.0, 1.0, 1.0, 1.0, 1.0, 1.0, 1.0, 1.0, 1.0, 1.0, 1.0, 1.0, 1.0, 1.0, 1.0, 1.0, 1.0, 1.0, 1.0, 1.0, 1.0, 1.0, 1.0, 1.0, 1.0, 1.0, 1.0, 1.0, 1.0, 1.0, 1.0, 1.0, 1.0, 1.0, 1.0, 1.0, 1.0, 1.0, 1.0, 1.0, 1.0, 1.0, 1.0, 1.0, 1.0, 1.0, 1.0, 1.0, 1.0, 1.0, 1.0, 1.0, 1.0, 1.0, 1.0, 1.0, 1.0, 1.0, 1.0, 1.0, 1.0, 1.0, 1.0, 1.0, 1.0, 1.0, 1.0, 1.0, 1.0, 1.0, 1.0, 1.0, 1.0, 1.0, 1.0, 1.0, 1.0, 1.0, 1.0, 1.0, 1.0, 1.0, 1.0, 1.0, 1.0, 1.0, 1.0, 1.0, 1.0, 1.0, 1.0, 1.0, 1.0, 1.0, 1.0, 1.0, 1.0, 1.0, 1.0, 1.0, 1.0, 1.0, 1.0, 1.0, 1.0, 1.0, 1.0, 1.0, 1.0, 1.0, 1.0, 1.0, 1.0, 1.0, 1.0, 1.0, 1.0, 1.0, 1.0, 1.0, 1.0, 1.0, 1.0, 1.0, 1.0, 1.0, 1.0, 1.0, 1.0, 1.0, 1.0, 1.0, 1.0, 1.0, 1.0, 1.0, 1.0, 1.0, 1.0, 1.0, 1.0, 1.0, 1.0, 1.0, 1.0, 1.0, 1.0, 1.0, 1.0, 1.0, 1.0, 1.0, 1.0, 1.0, 1.0, 1.0, 1.0, 1.0, 1.0, 1.0, 1.0, 1.0, 1.0, 1.0, 1.0, 1.0, 1.0, 1.0, 1.0, 1.0, 1.0, 1.0, 1.0, 1.0, 1.0, 1.0, 1.0, 1.0, 1.0, 1.0, 1.0, 1.0, 1.0, 1.0, 1.0, 1.0, 1.0, 1.0, 1.0, 1.0, 1.0, 1.0, 1.0, 1.0, 1.0, 1.0, 1.0, 1.0, 1.0, 1.0, 1.0, 1.0, 1.0, 1.0, 1.0, 1.0, 1.0, 1.0, 1.0, 1.0, 1.0, 1.0, 1.0, 1.0, 1.0, 1.0, 1.0, 1.0, 1.0, 1.0, 1.0, 1.0, 1.0, 1.0, 1.0, 1.0, 1.0, 1.0, 1.0, 1.0, 1.0, 1.0, 1.0, 1.0, 1.0, 1.0, 1.0, 1.0, 1.0, 1.0, 1.0, 1.0, 1.0, 1.0, 1.0, 1.0, 1.0, 1.0, 1.0, 1.0, 1.0, 1.0, 1.0, 1.0, 1.0, 1.0, 1.0, 1.0, 1.0, 1.0, 1.0, 1.0, 1.0, 1.0, 1.0, 1.0, 1.0, 1.0, 1.0, 1.0, 1.0, 1.0, 1.0, 1.0, 1.0, 1.0, 1.0, 1.0, 1.0, 1.0, 1.0, 1.0, 1.0, 1.0, 1.0, 1.0, 1.0, 1.0, 1.0, 1.0, 1.0, 1.0, 1.0, 1.0, 1.0, 1.0, 1.0, 1.0, 1.0, 1.0, 1.0, 1.0, 1.0, 1.0, 1.0, 1.0, 1.0, 1.0, 1.0, 1.0, 1.0, 1.0, 1.0, 1.0, 1.0, 1.0, 1.0, 1.0, 1.0, 1.0, 1.0, 1.0, 1.0, 1.0, 1.0, 1.0, 1.0, 1.0, 1.0, 1.0, 1.0, 1.0, 1.0, 1.0, 1.0, 1.0, 1.0, 1.0, 1.0, 1.0, 1.0, 1.0, 1.0, 1.0, 1.0, 1.0, 1.0, 1.0, 1.0, 1.0, 1.0, 1.0, 1.0, 1.0, 1.0, 1.0, 1.0, 1.0, 1.0, 1.0, 1.0, 1.0, 1.0, 1.0, 1.0, 1.0, 1.0, 1.0, 1.0, 1.0, 1.0, 1.0, 1.0, 1.0, 1.0, 1.0, 1.0, 1.0, 1.0, 1.0, 1.0, 1.0, 1.0, 1.0, 1.0, 1.0, 1.0, 1.0, 1.0, 1.0, 1.0, 1.0, 1.0, 1.0, 1.0, 1.0, 1.0, 1.0, 1.0, 1.0, 1.0, 1.0, 1.0, 1.0, 1.0, 1.0, 1.0, 1.0, 1.0, 1.0, 1.0, 1.0, 1.0, 1.0, 1.0, 1.0, 1.0, 1.0, 1.0, 1.0, 1.0, 1.0, 1.0, 1.0, 1.0, 1.0, 1.0, 1.0, 1.0, 1.0, 1.0, 1.0, 1.0, 1.0, 1.0, 1.0, 1.0, 1.0, 1.0, 1.0, 1.0, 1.0, 1.0, 1.0, 1.0, 1.0, 1.0, 1.0, 1.0, 1.0, 1.0, 1.0, 1.0, 1.0, 1.0, 1.0, 1.0, 1.0, 1.0, 1.0, 1.0, 1.0, 1.0, 1.0, 1.0, 1.0, 1.0, 1.0, 1.0, 1.0, 1.0, 1.0, 1.0, 1.0, 1.0, 1.0, 1.0, 1.0, 1.0, 1.0, 1.0, 1.0, 1.0, 1.0, 1.0, 1.0, 1.0, 1.0, 1.0, 1.0, 1.0, 1.0, 1.0, 1.0, 1.0, 1.0, 1.0, 1.0, 1.0, 1.0, 1.0, 1.0, 1.0, 1.0, 1.0, 1.0, 1.0, 1.0, 1.0, 1.0, 1.0, 1.0, 1.0, 1.0, 1.0, 1.0, 1.0, 1.0, 1.0, 1.0, 1.0, 1.0, 1.0, 1.0, 1.0, 1.0, 1.0, 1.0, 1.0, 1.0, 1.0, 1.0, 1.0, 1.0, 1.0, 1.0, 1.0, 1.0, 1.0, 1.0, 1.0, 1.0, 1.0, 1.0, 1.0, 1.0, 1.0, 1.0, 1.0, 1.0, 1.0, 1.0, 1.0, 1.0, 1.0, 1.0, 1.0, 1.0, 1.0, 1.0, 1.0, 1.0, 1.0, 1.0, 1.0, 1.0, 1.0, 1.0, 1.0, 1.0, 1.0, 1.0, 1.0, 1.0, 1.0, 1.0, 1.0, 1.0, 1.0, 1.0, 1.0, 1.0, 1.0, 1.0, 1.0, 1.0, 1.0, 1.0, 1.0, 1.0, 1.0, 1.0, 1.0, 1.0, 1.0, 1.0, 1.0, 1.0, 1.0, 1.0, 1.0, 1.0, 1.0, 1.0, 1.0, 1.0, 1.0, 1.0, 1.0, 1.0, 1.0, 1.0, 1.0, 1.0, 1.0, 1.0, 1.0, 1.0, 1.0, 1.0, 1.0, 1.0, 1.0, 1.0, 1.0, 1.0, 1.0, 1.0, 1.0, 1.0, 1.0, 1.0, 1.0, 1.0, 1.0, 1.0, 1.0, 1.0, 1.0, 1.0, 1.0, 1.0, 1.0, 1.0, 1.0, 1.0, 1.0, 1.0, 1.0, 1.0, 1.0, 1.0, 1.0, 1.0, 1.0, 1.0, 1.0, 1.0, 1.0, 1.0, 1.0, 1.0, 1.0, 1.0, 1.0, 1.0, 1.0, 1.0, 1.0, 1.0, 1.0, 1.0, 1.0, 1.0, 1.0, 1.0, 1.0, 1.0, 1.0, 1.0, 1.0, 1.0, 1.0, 1.0, 1.0, 1.0, 1.0, 1.0, 1.0, 1.0, 1.0, 1.0, 1.0, 1.0, 1.0, 1.0, 1.0, 1.0, 1.0, 1.0, 1.0, 1.0, 1.0, 1.0, 1.0, 1.0, 1.0, 1.0, 1.0, 1.0, 1.0, 1.0, 1.0, 1.0, 1.0, 1.0, 1.0, 1.0, 1.0, 1.0, 1.0, 1.0, 1.0, 1.0, 1.0, 1.0, 1.0, 1.0, 1.0, 1.0, 1.0, 1.0, 1.0, 1.0, 1.0, 1.0, 1.0, 1.0, 1.0, 1.0, 1.0, 1.0, 1.0, 1.0, 1.0, 1.0, 1.0, 1.0, 1.0, 1.0, 1.0, 1.0, 1.0, 1.0, 1.0, 1.0, 1.0, 1.0, 1.0, 1.0, 1.0, 1.0, 1.0, 1.0, 1.0, 1.0, 1.0, 1.0, 1.0, 1.0, 1.0, 1.0, 1.0, 1.0, 1.0, 1.0, 1.0, 1.0, 1.0, 1.0, 1.0, 1.0, 1.0, 1.0, 1.0, 1.0, 1.0, 1.0, 1.0, 1.0, 1.0, 1.0, 1.0, 1.0, 1.0, 1.0, 1.0, 1.0, 1.0, 1.0, 1.0, 1.0, 1.0, 1.0, 1.0, 1.0, 1.0, 1.0, 1.0, 1.0, 1.0, 1.0, 1.0, 1.0, 1.0, 1.0, 1.0, 1.0, 1.0, 1.0, 1.0, 1.0, 1.0, 1.0, 1.0, 1.0, 1.0, 1.0, 1.0, 1.0, 1.0, 1.0, 1.0, 1.0, 1.0, 1.0, 1.0, 1.0, 1.0, 1.0, 1.0, 1.0, 1.0, 1.0, 1.0, 1.0, 1.0, 1.0, 1.0, 1.0, 1.0, 1.0, 1.0, 1.0, 1.0, 1.0, 1.0, 1.0, 1.0, 1.0, 1.0, 1.0, 1.0, 1.0, 1.0, 1.0, 1.0, 1.0, 1.0, 1.0, 1.0, 1.0, 1.0, 1.0, 1.0, 1.0, 1.0, 1.0, 1.0, 1.0, 1.0, 1.0, 1.0, 1.0, 1.0, 1.0, 1.0, 1.0, 1.0, 1.0, 1.0, 1.0, 1.0, 1.0, 1.0, 1.0, 1.0, 1.0, 1.0, 1.0, 1.0, 1.0, 1.0, 1.0, 1.0, 1.0, 1.0, 1.0, 1.0, 1.0, 1.0, 1.0, 1.0, 1.0, 1.0, 1.0, 1.0, 1.0, 1.0, 1.0, 1.0, 1.0, 1.0, 1.0, 1.0, 1.0, 1.0, 1.0, 1.0, 1.0, 1.0, 1.0, 1.0, 1.0, 1.0, 1.0, 1.0, 1.0, 1.0, 1.0, 1.0, 1.0, 1.0, 1.0, 1.0, 1.0, 1.0, 1.0, 1.0, 1.0, 1.0, 1.0, 1.0, 1.0, 1.0, 1.0, 1.0, 1.0, 1.0, 1.0, 1.0, 1.0, 1.0, 1.0, 1.0, 1.0, 1.0, 1.0, 1.0, 1.0, 1.0, 1.0, 1.0, 1.0, 1.0, 1.0, 1.0, 1.0, 1.0, 1.0, 1.0, 1.0, 1.0, 1.0, 1.0, 1.0, 1.0, 1.0, 1.0, 1.0, 1.0, 1.0, 1.0, 1.0, 1.0, 1.0, 1.0, 1.0, 1.0, 1.0, 1.0, 1.0, 1.0, 1.0, 1.0, 1.0, 1.0, 1.0, 1.0, 1.0, 1.0, 1.0, 1.0, 1.0, 1.0, 1.0, 1.0, 1.0, 1.0, 1.0, 1.0, 1.0, 1.0, 1.0, 1.0, 1.0, 1.0, 1.0, 1.0, 1.0, 1.0, 1.0, 1.0, 1.0, 1.0, 1.0, 1.0, 1.0, 1.0, 1.0, 1.0, 1.0, 1.0, 1.0, 1.0, 1.0, 1.0, 1.0, 1.0, 1.0, 1.0, 1.0, 1.0, 1.0, 1.0, 1.0, 1.0, 1.0, 1.0, 1.0, 1.0, 1.0, 1.0, 1.0, 1.0, 1.0, 1.0, 1.0, 1.0, 1.0, 1.0, 1.0, 1.0, 1.0, 1.0, 1.0, 1.0, 1.0, 1.0, 1.0, 1.0, 1.0, 1.0, 1.0, 1.0, 1.0, 1.0, 1.0, 1.0, 1.0, 1.0, 1.0, 1.0, 1.0, 1.0, 1.0, 1.0, 1.0, 1.0, 1.0, 1.0, 1.0, 1.0, 1.0, 1.0, 1.0, 1.0, 1.0, 1.0, 1.0, 1.0, 1.0, 1.0, 1.0, 1.0, 1.0, 1.0, 1.0, 1.0, 1.0, 1.0, 1.0, 1.0, 1.0, 1.0, 1.0, 1.0, 1.0, 1.0, 1.0, 1.0, 1.0, 1.0, 1.0, 1.0, 1.0, 1.0, 1.0, 1.0, 1.0, 1.0, 1.0, 1.0, 1.0, 1.0, 1.0, 1.0, 1.0, 1.0, 1.0, 1.0, 1.0, 1.0, 1.0, 1.0, 1.0, 1.0, 1.0, 1.0, 1.0, 1.0, 1.0, 1.0, 1.0, 1.0, 1.0, 1.0, 1.0, 1.0, 1.0, 1.0, 1.0, 1.0, 1.0, 1.0, 1.0, 1.0, 1.0, 1.0, 1.0, 1.0, 1.0, 1.0, 1.0, 1.0, 1.0, 1.0, 1.0, 1.0, 1.0, 1.0, 1.0, 1.0, 1.0, 1.0, 1.0, 1.0, 1.0, 1.0, 1.0, 1.0, 1.0, 1.0, 1.0, 1.0, 1.0, 1.0, 1.0, 1.0, 1.0, 1.0, 1.0, 1.0, 1.0, 1.0, 1.0, 1.0, 1.0, 1.0, 1.0, 1.0, 1.0, 1.0, 1.0, 1.0, 1.0, 1.0, 1.0, 1.0, 1.0, 1.0, 1.0, 1.0, 1.0, 1.0, 1.0, 1.0, 1.0, 1.0, 1.0, 1.0, 1.0, 1.0, 1.0, 1.0, 1.0, 1.0, 1.0, 1.0, 1.0, 1.0, 1.0, 1.0, 1.0, 1.0, 1.0, 1.0, 1.0, 1.0, 1.0, 1.0, 1.0, 1.0, 1.0, 1.0, 1.0, 1.0, 1.0, 1.0, 1.0, 1.0, 1.0, 1.0, 1.0, 1.0, 1.0, 1.0, 1.0, 1.0, 1.0, 1.0, 1.0, 1.0, 1.0, 1.0, 1.0, 1.0, 1.0, 1.0, 1.0, 1.0, 1.0, 1.0, 1.0, 1.0, 1.0, 1.0, 1.0, 1.0, 1.0, 1.0, 1.0, 1.0, 1.0, 1.0, 1.0, 1.0, 1.0, 1.0, 1.0, 1.0, 1.0, 1.0, 1.0, 1.0, 1.0, 1.0, 1.0, 1.0, 1.0, 1.0, 1.0, 1.0, 1.0, 1.0, 1.0, 1.0, 1.0, 1.0, 1.0, 1.0, 1.0, 1.0, 1.0, 1.0, 1.0, 1.0, 1.0, 1.0, 1.0, 1.0, 1.0, 1.0, 1.0, 1.0, 1.0, 1.0, 1.0, 1.0, 1.0, 1.0, 1.0, 1.0, 1.0, 1.0, 1.0, 1.0, 1.0, 1.0, 1.0, 1.0, 1.0, 1.0, 1.0, 1.0, 1.0, 1.0, 1.0, 1.0, 1.0, 1.0, 1.0, 1.0, 1.0, 1.0, 1.0, 1.0, 1.0, 1.0, 1.0, 1.0, 1.0, 1.0, 1.0, 1.0, 1.0, 1.0, 1.0, 1.0, 1.0, 1.0, 1.0, 1.0, 1.0, 1.0, 1.0, 1.0, 1.0, 1.0, 1.0, 1.0, 1.0, 1.0, 1.0, 1.0, 1.0, 1.0, 1.0, 1.0, 1.0, 1.0, 1.0, 1.0, 1.0, 1.0, 1.0, 1.0, 1.0, 1.0, 1.0, 1.0, 1.0, 1.0, 1.0, 1.0, 1.0, 1.0, 1.0, 1.0, 1.0, 1.0, 1.0, 1.0, 1.0, 1.0, 1.0, 1.0, 1.0, 1.0, 1.0, 1.0, 1.0, 1.0, 1.0, 1.0, 1.0, 1.0, 1.0, 1.0, 1.0, 1.0, 1.0, 1.0, 1.0, 1.0, 1.0, 1.0, 1.0, 1.0, 1.0, 1.0, 1.0, 1.0, 1.0, 1.0, 1.0, 1.0, 1.0, 1.0, 1.0, 1.0, 1.0, 1.0, 1.0, 1.0, 1.0, 1.0, 1.0, 1.0, 1.0, 1.0, 1.0, 1.0, 1.0, 1.0, 1.0, 1.0, 1.0, 1.0, 1.0, 1.0, 1.0, 1.0, 1.0, 1.0, 1.0, 1.0, 1.0, 1.0, 1.0, 1.0, 1.0, 1.0, 1.0, 1.0, 1.0, 1.0, 1.0, 1.0, 1.0, 1.0, 1.0, 1.0, 1.0, 1.0, 1.0, 1.0, 1.0, 1.0, 1.0, 1.0, 1.0, 1.0, 1.0, 1.0, 1.0, 1.0, 1.0, 1.0, 1.0, 1.0, 1.0, 1.0, 1.0, 1.0, 1.0, 1.0, 1.0, 1.0, 1.0, 1.0, 1.0, 1.0, 1.0, 1.0, 1.0, 1.0, 1.0, 1.0, 1.0, 1.0, 1.0, 1.0, 1.0, 1.0, 1.0, 1.0, 1.0, 1.0, 1.0, 1.0, 1.0, 1.0, 1.0, 1.0, 1.0, 1.0, 1.0, 1.0, 1.0, 1.0, 1.0, 1.0, 1.0, 1.0, 1.0, 1.0, 1.0, 1.0, 1.0, 1.0, 1.0, 1.0, 1.0, 1.0, 1.0, 1.0, 1.0, 1.0, 1.0, 1.0, 1.0, 1.0, 1.0, 1.0, 1.0, 1.0, 1.0, 1.0, 1.0, 1.0, 1.0, 1.0, 1.0, 1.0, 1.0, 1.0, 1.0, 1.0, 1.0, 1.0, 1.0, 1.0, 1.0, 1.0, 1.0, 1.0, 1.0, 1.0, 1.0, 1.0, 1.0, 1.0, 1.0, 1.0, 1.0, 1.0, 1.0, 1.0, 1.0, 1.0, 1.0, 1.0, 1.0, 1.0, 1.0, 1.0, 1.0, 1.0, 1.0, 1.0, 1.0, 1.0, 1.0, 1.0, 1.0, 1.0, 1.0, 1.0, 1.0, 1.0, 1.0, 1.0, 1.0, 1.0, 1.0, 1.0, 1.0, 1.0, 1.0, 1.0, 1.0, 1.0, 1.0, 1.0, 1.0, 1.0, 1.0, 1.0, 1.0, 1.0, 1.0, 1.0, 1.0, 1.0, 1.0, 1.0, 1.0, 1.0, 1.0, 1.0, 1.0, 1.0, 1.0, 1.0, 1.0, 1.0, 1.0, 1.0, 1.0, 1.0, 1.0, 1.0, 1.0, 1.0, 1.0, 1.0, 1.0, 1.0, 1.0, 1.0, 1.0, 1.0, 1.0, 1.0, 1.0, 1.0, 1.0, 1.0, 1.0, 1.0, 1.0, 1.0, 1.0, 1.0, 1.0, 1.0, 1.0, 1.0, 1.0, 1.0, 1.0, 1.0, 1.0, 1.0, 1.0, 1.0, 1.0, 1.0, 1.0, 1.0, 1.0, 1.0, 1.0, 1.0, 1.0, 1.0, 1.0, 1.0, 1.0, 1.0, 1.0, 1.0, 1.0, 1.0, 1.0, 1.0, 1.0, 1.0, 1.0, 1.0, 1.0, 1.0, 1.0, 1.0, 1.0, 1.0, 1.0, 1.0, 1.0, 1.0, 1.0, 1.0, 1.0, 1.0, 1.0, 1.0, 1.0, 1.0, 1.0, 1.0, 1.0, 1.0, 1.0, 1.0, 1.0, 1.0, 1.0, 1.0, 1.0, 1.0, 1.0, 1.0, 1.0, 1.0, 1.0, 1.0, 1.0, 1.0, 1.0, 1.0, 1.0, 1.0, 1.0, 1.0, 1.0, 1.0, 1.0, 1.0, 1.0, 1.0, 1.0, 1.0, 1.0, 1.0, 1.0, 1.0, 1.0, 1.0, 1.0, 1.0, 1.0, 1.0, 1.0, 1.0, 1.0, 1.0, 1.0, 1.0, 1.0, 1.0, 1.0, 1.0, 1.0, 1.0, 1.0, 1.0, 1.0, 1.0, 1.0, 1.0, 1.0, 1.0, 1.0, 1.0, 1.0, 1.0, 1.0, 1.0, 1.0, 1.0, 1.0, 1.0, 1.0, 1.0, 1.0, 1.0, 1.0, 1.0, 1.0, 1.0, 1.0, 1.0, 1.0, 1.0, 1.0, 1.0, 1.0, 1.0, 1.0, 1.0, 1.0, 1.0, 1.0, 1.0, 1.0, 1.0, 1.0, 1.0, 1.0, 1.0, 1.0, 1.0, 1.0, 1.0, 1.0, 1.0, 1.0, 1.0, 1.0, 1.0, 1.0, 1.0, 1.0, 1.0, 1.0, 1.0, 1.0, 1.0, 1.0, 1.0, 1.0, 1.0, 1.0, 1.0, 1.0, 1.0, 1.0, 1.0, 1.0, 1.0, 1.0, 1.0, 1.0, 1.0, 1.0, 1.0, 1.0, 1.0, 1.0, 1.0, 1.0, 1.0, 1.0, 1.0, 1.0, 1.0, 1.0, 1.0, 1.0, 1.0, 1.0, 1.0, 1.0, 1.0, 1.0, 1.0, 1.0, 1.0, 1.0, 1.0, 1.0, 1.0, 1.0, 1.0, 1.0, 1.0, 1.0, 1.0, 1.0, 1.0, 1.0, 1.0, 1.0, 1.0, 1.0, 1.0, 1.0, 1.0, 1.0, 1.0, 1.0, 1.0, 1.0, 1.0, 1.0, 1.0, 1.0, 1.0, 1.0, 1.0, 1.0, 1.0, 1.0, 1.0, 1.0, 1.0, 1.0, 1.0, 1.0, 1.0, 1.0, 1.0, 1.0, 1.0, 1.0, 1.0, 1.0, 1.0, 1.0, 1.0, 1.0, 1.0, 1.0, 1.0, 1.0, 1.0, 1.0, 1.0, 1.0, 1.0, 1.0, 1.0, 1.0, 1.0, 1.0, 1.0, 1.0, 1.0, 1.0, 1.0, 1.0, 1.0, 1.0, 1.0, 1.0, 1.0, 1.0, 1.0, 1.0, 1.0, 1.0, 1.0, 1.0, 1.0, 1.0, 1.0, 1.0, 1.0, 1.0, 1.0, 1.0, 1.0, 1.0, 1.0, 1.0, 1.0, 1.0, 1.0, 1.0, 1.0, 1.0, 1.0, 1.0, 1.0, 1.0, 1.0, 1.0, 1.0, 1.0, 1.0, 1.0, 1.0, 1.0, 1.0, 1.0, 1.0, 1.0, 1.0, 1.0, 1.0, 1.0, 1.0, 1.0, 1.0, 1.0, 1.0, 1.0, 1.0, 1.0, 1.0, 1.0, 1.0, 1.0, 1.0, 1.0, 1.0, 1.0, 1.0, 1.0, 1.0, 1.0, 1.0, 1.0, 1.0, 1.0, 1.0, 1.0, 1.0, 1.0, 1.0, 1.0, 1.0, 1.0, 1.0, 1.0, 1.0, 1.0, 1.0, 1.0, 1.0, 1.0, 1.0, 1.0, 1.0, 1.0, 1.0, 1.0, 1.0, 1.0, 1.0, 1.0, 1.0, 1.0, 1.0, 1.0, 1.0, 1.0, 1.0, 1.0, 1.0, 1.0, 1.0, 1.0, 1.0, 1.0, 1.0, 1.0, 1.0, 1.0, 1.0, 1.0, 1.0, 1.0, 1.0, 1.0, 1.0, 1.0, 1.0, 1.0, 1.0, 1.0, 1.0, 1.0, 1.0, 1.0, 1.0, 1.0, 1.0, 1.0, 1.0, 1.0, 1.0, 1.0, 1.0, 1.0, 1.0, 1.0, 1.0, 1.0, 1.0, 1.0, 1.0, 1.0, 1.0, 1.0, 1.0, 1.0, 1.0, 1.0, 1.0, 1.0, 1.0, 1.0, 1.0, 1.0, 1.0, 1.0, 1.0, 1.0, 1.0, 1.0, 1.0, 1.0, 1.0, 1.0, 1.0, 1.0, 1.0, 1.0, 1.0, 1.0, 1.0, 1.0, 1.0, 1.0, 1.0, 1.0, 1.0, 1.0, 1.0, 1.0, 1.0, 1.0, 1.0, 1.0, 1.0, 1.0, 1.0, 1.0, 1.0, 1.0, 1.0, 1.0, 1.0, 1.0, 1.0, 1.0, 1.0, 1.0, 1.0, 1.0, 1.0, 1.0, 1.0, 1.0, 1.0, 1.0, 1.0, 1.0, 1.0, 1.0, 1.0, 1.0, 1.0, 1.0, 1.0, 1.0, 1.0, 1.0, 1.0, 1.0, 1.0, 1.0, 1.0, 1.0, 1.0, 1.0, 1.0, 1.0, 1.0, 1.0, 1.0, 1.0, 1.0, 1.0, 1.0, 1.0, 1.0, 1.0, 1.0, 1.0, 1.0, 1.0, 1.0, 1.0, 1.0, 1.0, 1.0, 1.0, 1.0, 1.0, 1.0, 1.0, 1.0, 1.0, 1.0, 1.0, 1.0, 1.0, 1.0, 1.0, 1.0, 1.0, 1.0, 1.0, 1.0, 1.0, 1.0, 1.0, 1.0, 1.0, 1.0, 1.0, 1.0, 1.0, 1.0, 1.0, 1.0, 1.0, 1.0, 1.0, 1.0, 1.0, 1.0, 1.0, 1.0, 1.0, 1.0, 1.0, 1.0, 1.0, 1.0, 1.0, 1.0, 1.0, 1.0, 1.0, 1.0, 1.0, 1.0, 1.0, 1.0, 1.0, 1.0, 1.0, 1.0, 1.0, 1.0, 1.0, 1.0, 1.0, 1.0, 1.0, 1.0, 1.0, 1.0, 1.0, 1.0, 1.0, 1.0, 1.0, 1.0, 1.0, 1.0, 1.0, 1.0, 1.0, 1.0, 1.0, 1.0, 1.0, 1.0, 1.0, 1.0, 1.0, 1.0, 1.0, 1.0, 1.0, 1.0, 1.0, 1.0, 1.0, 1.0, 1.0, 1.0, 1.0, 1.0, 1.0, 1.0, 1.0, 1.0, 1.0, 1.0, 1.0, 1.0, 1.0, 1.0, 1.0, 1.0, 1.0, 1.0, 1.0, 1.0, 1.0, 1.0, 1.0, 1.0, 1.0, 1.0, 1.0, 1.0, 1.0, 1.0, 1.0, 1.0, 1.0, 1.0, 1.0, 1.0, 1.0, 1.0, 1.0, 1.0, 1.0, 1.0, 1.0, 1.0, 1.0, 1.0, 1.0, 1.0, 1.0, 1.0, 1.0, 1.0, 1.0, 1.0, 1.0, 1.0, 1.0, 1.0, 1.0, 1.0, 1.0, 1.0, 1.0, 1.0, 1.0, 1.0, 1.0, 1.0, 1.0, 1.0, 1.0, 1.0, 1.0, 1.0, 1.0, 1.0, 1.0, 1.0, 1.0, 1.0, 1.0, 1.0, 1.0, 1.0, 1.0, 1.0, 1.0, 1.0, 1.0, 1.0, 1.0, 1.0, 1.0, 1.0, 1.0, 1.0, 1.0, 1.0, 1.0, 1.0, 1.0, 1.0, 1.0, 1.0, 1.0, 1.0, 1.0, 1.0, 1.0, 1.0, 1.0, 1.0, 1.0, 1.0, 1.0, 1.0, 1.0, 1.0, 1.0, 1.0, 1.0, 1.0, 1.0, 1.0, 1.0, 1.0, 1.0, 1.0, 1.0, 1.0, 1.0, 1.0, 1.0, 1.0, 1.0, 1.0, 1.0, 1.0, 1.0, 1.0, 1.0, 1.0, 1.0, 1.0, 1.0, 1.0, 1.0, 1.0, 1.0, 1.0, 1.0, 1.0, 1.0, 1.0, 1.0, 1.0, 1.0, 1.0, 1.0, 1.0, 1.0, 1.0, 1.0, 1.0, 1.0, 1.0, 1.0, 1.0, 1.0, 1.0, 1.0, 1.0, 1.0, 1.0, 1.0, 1.0, 1.0, 1.0, 1.0, 1.0, 1.0, 1.0, 1.0, 1.0, 1.0, 1.0, 1.0, 1.0, 1.0, 1.0, 1.0, 1.0, 1.0, 1.0, 1.0, 1.0, 1.0, 1.0, 1.0, 1.0, 1.0, 1.0, 1.0, 1.0, 1.0, 1.0, 1.0, 1.0, 1.0, 1.0, 1.0, 1.0, 1.0, 1.0, 1.0, 1.0, 1.0, 1.0, 1.0, 1.0, 1.0, 1.0, 1.0, 1.0, 1.0, 1.0, 1.0, 1.0, 1.0, 1.0, 1.0, 1.0, 1.0, 1.0, 1.0, 1.0, 1.0, 1.0, 1.0, 1.0, 1.0, 1.0, 1.0, 1.0, 1.0, 1.0, 1.0, 1.0, 1.0, 1.0, 1.0, 1.0, 1.0, 1.0, 1.0, 1.0, 1.0, 1.0, 1.0, 1.0, 1.0, 1.0, 1.0, 1.0, 1.0, 1.0, 1.0, 1.0, 1.0, 1.0, 1.0, 1.0, 1.0, 1.0, 1.0, 1.0, 1.0, 1.0, 1.0, 1.0, 1.0, 1.0, 1.0, 1.0, 1.0, 1.0, 1.0, 1.0, 1.0, 1.0, 1.0, 1.0, 1.0, 1.0, 1.0, 1.0, 1.0, 1.0, 1.0, 1.0, 1.0, 1.0, 1.0, 1.0, 1.0, 1.0, 1.0, 1.0, 1.0, 1.0, 1.0, 1.0, 1.0, 1.0, 1.0, 1.0, 1.0, 1.0, 1.0, 1.0, 1.0, 1.0, 1.0, 1.0, 1.0, 1.0, 1.0, 1.0, 1.0, 1.0, 1.0, 1.0, 1.0, 1.0, 1.0, 1.0, 1.0, 1.0, 1.0, 1.0, 1.0, 1.0, 1.0, 1.0, 1.0, 1.0, 1.0, 1.0, 1.0, 1.0, 1.0, 1.0, 1.0, 1.0, 1.0, 1.0, 1.0, 1.0, 1.0, 1.0, 1.0, 1.0, 1.0, 1.0, 1.0, 1.0, 1.0, 1.0, 1.0, 1.0, 1.0, 1.0, 1.0, 1.0, 1.0, 1.0, 1.0, 1.0, 1.0, 1.0, 1.0, 1.0, 1.0, 1.0, 1.0, 1.0, 1.0, 1.0, 1.0, 1.0, 1.0, 1.0, 1.0, 1.0, 1.0, 1.0, 1.0, 1.0, 1.0, 1.0, 1.0, 1.0, 1.0, 1.0, 1.0, 1.0, 1.0, 1.0, 1.0, 1.0, 1.0, 1.0, 1.0, 1.0, 1.0, 1.0, 1.0, 1.0, 1.0, 1.0, 1.0, 1.0, 1.0, 1.0, 1.0, 1.0, 1.0, 1.0, 1.0, 1.0, 1.0, 1.0, 1.0, 1.0, 1.0, 1.0, 1.0, 1.0, 1.0, 1.0, 1.0, 1.0, 1.0, 1.0, 1.0, 1.0, 1.0, 1.0, 1.0, 1.0, 1.0, 1.0, 1.0, 1.0, 1.0, 1.0, 1.0, 1.0, 1.0, 1.0, 1.0, 1.0, 1.0, 1.0, 1.0, 1.0, 1.0, 1.0, 1.0, 1.0, 1.0, 1.0, 1.0, 1.0, 1.0, 1.0, 1.0, 1.0, 1.0, 1.0, 1.0, 1.0, 1.0, 1.0, 1.0, 1.0, 1.0, 1.0, 1.0, 1.0, 1.0, 1.0, 1.0, 1.0, 1.0, 1.0, 1.0, 1.0, 1.0, 1.0, 1.0, 1.0, 1.0, 1.0, 1.0, 1.0, 1.0, 1.0, 1.0, 1.0, 1.0, 1.0, 1.0, 1.0, 1.0, 1.0, 1.0, 1.0, 1.0, 1.0, 1.0, 1.0, 1.0, 1.0, 1.0, 1.0, 1.0, 1.0, 1.0, 1.0, 1.0, 1.0, 1.0, 1.0, 1.0, 1.0, 1.0, 1.0, 1.0, 1.0, 1.0, 1.0, 1.0, 1.0, 1.0, 1.0, 1.0, 1.0, 1.0, 1.0, 1.0, 1.0, 1.0, 1.0, 1.0, 1.0, 1.0, 1.0, 1.0, 1.0, 1.0, 1.0, 1.0, 1.0, 1.0, 1.0, 1.0, 1.0, 1.0, 1.0, 1.0, 1.0, 1.0, 1.0, 1.0, 1.0, 1.0, 1.0, 1.0, 1.0, 1.0, 1.0, 1.0, 1.0, 1.0, 1.0, 1.0, 1.0, 1.0, 1.0, 1.0, 1.0, 1.0, 1.0, 1.0, 1.0, 1.0, 1.0, 1.0, 1.0, 1.0, 1.0, 1.0, 1.0, 1.0, 1.0, 1.0, 1.0, 1.0, 1.0, 1.0, 1.0, 1.0, 1.0, 1.0, 1.0, 1.0, 1.0, 1.0, 1.0, 1.0, 1.0, 1.0, 1.0, 1.0, 1.0, 1.0, 1.0, 1.0, 1.0, 1.0, 1.0, 1.0, 1.0, 1.0, 1.0, 1.0, 1.0, 1.0, 1.0, 1.0, 1.0, 1.0, 1.0, 1.0, 1.0, 1.0, 1.0, 1.0, 1.0, 1.0, 1.0, 1.0, 1.0, 1.0, 1.0, 1.0, 1.0, 1.0, 1.0, 1.0, 1.0, 1.0, 1.0, 1.0, 1.0, 1.0, 1.0, 1.0, 1.0, 1.0, 1.0, 1.0, 1.0, 1.0, 1.0, 1.0, 1.0, 1.0, 1.0, 1.0, 1.0, 1.0, 1.0, 1.0, 1.0, 1.0, 1.0, 1.0, 1.0, 1.0, 1.0, 1.0, 1.0, 1.0, 1.0, 1.0, 1.0, 1.0, 1.0, 1.0, 1.0, 1.0, 1.0, 1.0, 1.0, 1.0, 1.0, 1.0, 1.0, 1.0, 1.0, 1.0, 1.0, 1.0, 1.0, 1.0, 1.0, 1.0, 1.0, 1.0, 1.0, 1.0, 1.0, 1.0, 1.0, 1.0, 1.0, 1.0, 1.0, 1.0, 1.0, 1.0, 1.0, 1.0, 1.0, 1.0, 1.0, 1.0, 1.0, 1.0, 1.0, 1.0, 1.0, 1.0, 1.0, 1.0, 1.0, 1.0, 1.0, 1.0, 1.0, 1.0, 1.0, 1.0, 1.0, 1.0, 1.0, 1.0, 1.0, 1.0, 1.0, 1.0, 1.0, 1.0, 1.0, 1.0, 1.0, 1.0, 1.0, 1.0, 1.0, 1.0, 1.0, 1.0, 1.0, 1.0, 1.0, 1.0, 1.0, 1.0, 1.0, 1.0, 1.0, 1.0, 1.0, 1.0, 1.0, 1.0, 1.0, 1.0, 1.0, 1.0, 1.0, 1.0, 1.0, 1.0, 1.0, 1.0, 1.0, 1.0, 1.0, 1.0, 1.0, 1.0, 1.0, 1.0, 1.0, 1.0, 1.0, 1.0, 1.0, 1.0, 1.0, 1.0, 1.0, 1.0, 1.0, 1.0, 1.0, 1.0, 1.0, 1.0, 1.0, 1.0, 1.0, 1.0, 1.0, 1.0, 1.0, 1.0, 1.0, 1.0, 1.0, 1.0, 1.0, 1.0, 1.0, 1.0, 1.0, 1.0, 1.0, 1.0, 1.0, 1.0, 1.0, 1.0, 1.0, 1.0, 1.0, 1.0, 1.0, 1.0, 1.0, 1.0, 1.0, 1.0, 1.0, 1.0, 1.0, 1.0, 1.0, 1.0, 1.0, 1.0, 1.0, 1.0, 1.0, 1.0, 1.0, 1.0, 1.0, 1.0, 1.0, 1.0, 1.0, 1.0, 1.0, 1.0, 1.0, 1.0, 1.0, 1.0, 1.0, 1.0, 1.0, 1.0, 1.0, 1.0, 1.0, 1.0, 1.0, 1.0, 1.0, 1.0, 1.0, 1.0, 1.0, 1.0, 1.0, 1.0, 1.0, 1.0, 1.0, 1.0, 1.0, 1.0, 1.0, 1.0, 1.0, 1.0, 1.0, 1.0, 1.0, 1.0, 1.0, 1.0, 1.0, 1.0, 1.0, 1.0, 1.0, 1.0, 1.0, 1.0, 1.0, 1.0, 1.0, 1.0, 1.0, 1.0, 1.0, 1.0, 1.0, 1.0, 1.0, 1.0, 1.0, 1.0, 1.0, 1.0, 1.0, 1.0, 1.0, 1.0, 1.0, 1.0, 1.0, 1.0, 1.0, 1.0, 1.0, 1.0, 1.0, 1.0, 1.0, 1.0, 1.0, 1.0, 1.0, 1.0, 1.0, 1.0, 1.0, 1.0, 1.0, 1.0, 1.0, 1.0, 1.0, 1.0, 1.0, 1.0, 1.0, 1.0, 1.0, 1.0, 1.0, 1.0, 1.0, 1.0, 1.0, 1.0, 1.0, 1.0, 1.0, 1.0, 1.0, 1.0, 1.0, 1.0, 1.0, 1.0, 1.0, 1.0, 1.0, 1.0, 1.0, 1.0, 1.0, 1.0, 1.0, 1.0, 1.0, 1.0, 1.0, 1.0, 1.0, 1.0, 1.0, 1.0, 1.0, 1.0, 1.0, 1.0, 1.0, 1.0, 1.0, 1.0, 1.0, 1.0, 1.0, 1.0, 1.0, 1.0, 1.0, 1.0, 1.0, 1.0, 1.0, 1.0, 1.0, 1.0, 1.0, 1.0, 1.0, 1.0, 1.0, 1.0, 1.0, 1.0, 1.0, 1.0, 1.0, 1.0, 1.0, 1.0, 1.0, 1.0, 1.0, 1.0, 1.0, 1.0, 1.0, 1.0, 1.0, 1.0, 1.0, 1.0, 1.0, 1.0, 1.0, 1.0, 1.0, 1.0, 1.0, 1.0, 1.0, 1.0, 1.0, 1.0, 1.0, 1.0, 1.0, 1.0, 1.0, 1.0, 1.0, 1.0, 1.0, 1.0, 1.0, 1.0, 1.0, 1.0, 1.0, 1.0, 1.0, 1.0, 1.0, 1.0, 1.0, 1.0, 1.0, 1.0, 1.0, 1.0, 1.0, 1.0, 1.0, 1.0, 1.0, 1.0, 1.0, 1.0, 1.0, 1.0, 1.0, 1.0, 1.0, 1.0, 1.0, 1.0, 1.0, 1.0, 1.0, 1.0, 1.0, 1.0, 1.0, 1.0, 1.0, 1.0, 1.0, 1.0, 1.0, 1.0, 1.0, 1.0, 1.0, 1.0, 1.0, 1.0, 1.0, 1.0, 1.0, 1.0, 1.0, 1.0, 1.0, 1.0, 1.0, 1.0, 1.0, 1.0, 1.0, 1.0, 1.0, 1.0, 1.0, 1.0, 1.0, 1.0, 1.0, 1.0, 1.0, 1.0, 1.0, 1.0, 1.0, 1.0, 1.0, 1.0, 1.0, 1.0, 1.0, 1.0, 1.0, 1.0, 1.0, 1.0, 1.0, 1.0, 1.0, 1.0, 1.0, 1.0, 1.0, 1.0, 1.0, 1.0, 1.0, 1.0, 1.0, 1.0, 1.0, 1.0, 1.0, 1.0, 1.0, 1.0, 1.0, 1.0, 1.0, 1.0, 1.0, 1.0, 1.0, 1.0, 1.0, 1.0, 1.0, 1.0, 1.0, 1.0, 1.0, 1.0, 1.0, 1.0, 1.0, 1.0, 1.0, 1.0, 1.0, 1.0, 1.0, 1.0, 1.0, 1.0, 1.0, 1.0, 1.0, 1.0, 1.0, 1.0, 1.0, 1.0, 1.0, 1.0, 1.0, 1.0, 1.0, 1.0, 1.0, 1.0, 1.0, 1.0, 1.0, 1.0, 1.0, 1.0, 1.0, 1.0, 1.0, 1.0, 1.0, 1.0, 1.0, 1.0, 1.0, 1.0, 1.0, 1.0, 1.0, 1.0, 1.0, 1.0, 1.0, 1.0, 1.0, 1.0, 1.0, 1.0, 1.0, 1.0, 1.0, 1.0, 1.0, 1.0, 1.0, 1.0, 1.0, 1.0, 1.0, 1.0, 1.0, 1.0, 1.0, 1.0, 1.0, 1.0, 1.0, 1.0, 1.0, 1.0, 1.0, 1.0, 1.0, 1.0, 1.0, 1.0, 1.0, 1.0, 1.0, 1.0, 1.0, 1.0, 1.0, 1.0, 1.0, 1.0, 1.0, 1.0, 1.0, 1.0, 1.0, 1.0, 1.0, 1.0, 1.0, 1.0, 1.0, 1.0, 1.0, 1.0, 1.0, 1.0, 1.0, 1.0, 1.0, 1.0, 1.0, 1.0, 1.0, 1.0, 1.0, 1.0, 1.0, 1.0, 1.0, 1.0, 1.0, 1.0, 1.0, 1.0, 1.0, 1.0, 1.0, 1.0, 1.0, 1.0, 1.0, 1.0, 1.0, 1.0, 1.0, 1.0, 1.0, 1.0, 1.0, 1.0, 1.0, 1.0, 1.0, 1.0, 1.0, 1.0, 1.0, 1.0, 1.0, 1.0, 1.0, 1.0, 1.0, 1.0, 1.0, 1.0, 1.0, 1.0, 1.0, 1.0, 1.0, 1.0, 1.0, 1.0, 1.0, 1.0, 1.0, 1.0, 1.0, 1.0, 1.0, 1.0, 1.0, 1.0, 1.0, 1.0, 1.0, 1.0, 1.0, 1.0, 1.0, 1.0, 1.0, 1.0, 1.0, 1.0, 1.0, 1.0, 1.0, 1.0, 1.0, 1.0, 1.0, 1.0, 1.0, 1.0, 1.0, 1.0, 1.0, 1.0, 1.0, 1.0, 1.0, 1.0, 1.0, 1.0, 1.0, 1.0, 1.0, 1.0, 1.0, 1.0, 1.0, 1.0, 1.0, 1.0, 1.0, 1.0, 1.0, 1.0, 1.0, 1.0, 1.0, 1.0, 1.0, 1.0, 1.0, 1.0, 1.0, 1.0, 1.0, 1.0, 1.0, 1.0, 1.0, 1.0, 1.0, 1.0, 1.0, 1.0, 1.0, 1.0, 1.0, 1.0, 1.0, 1.0, 1.0, 1.0, 1.0, 1.0, 1.0, 1.0, 1.0, 1.0, 1.0, 1.0, 1.0, 1.0, 1.0, 1.0, 1.0, 1.0, 1.0, 1.0, 1.0, 1.0, 1.0, 1.0, 1.0, 1.0, 1.0, 1.0, 1.0, 1.0, 1.0, 1.0, 1.0, 1.0, 1.0, 1.0, 1.0, 1.0, 1.0, 1.0, 1.0, 1.0, 1.0, 1.0, 1.0, 1.0, 1.0, 1.0, 1.0, 1.0, 1.0, 1.0, 1.0, 1.0, 1.0, 1.0, 1.0, 1.0, 1.0, 1.0, 1.0, 1.0, 1.0, 1.0, 1.0, 1.0, 1.0, 1.0, 1.0, 1.0, 1.0, 1.0, 1.0, 1.0, 1.0, 1.0, 1.0, 1.0, 1.0, 1.0, 1.0, 1.0, 1.0, 1.0, 1.0, 1.0, 1.0, 1.0, 1.0, 1.0, 1.0, 1.0, 1.0, 1.0, 1.0, 1.0, 1.0])
me_icosphere.materials.append(mat_rocktexture)
me_icosphere.use_remesh_preserve_volume = False
me_icosphere.use_remesh_preserve_attributes = False
me_icosphere.use_mirror_vertex_groups = False
me_icosphere.update()
me_plane = bpy.data.meshes.new('Plane')
me_plane.from_pydata([(1.0, 1.0, 0.0), (1.0, -1.0, 0.0), (-1.0, -1.0, 0.0), (-1.0, 1.0, 0.0)], [], [(0, 3, 2, 1)])
me_plane.materials.append(mat_material_001)
me_plane.use_remesh_preserve_volume = False
me_plane.use_remesh_preserve_attributes = False
me_plane.use_mirror_vertex_groups = False
me_plane.update()

# ---- objects
ob_icosphere = bpy.data.objects.new('Icosphere', me_icosphere)
ob_shadowplane = bpy.data.objects.new('shadowPlane', me_plane)
ob_globalwrapper = bpy.data.objects.new('globalWrapper', None)
ob_filllight = bpy.data.objects.new('fillLight', light_arealight_001)
ob_sun = bpy.data.objects.new('Sun', light_sun)
ob_arealight = bpy.data.objects.new('AreaLight', light_arealight)
ob_isocamera = bpy.data.objects.new('isoCamera', cam_camera)

# ---- transforms, parenting, visibility, modifiers, constraints
ob_icosphere.location = (0.0, 0.0, 0.0)
ob_icosphere.scale = (0.7942, 0.7942, 0.7942)
ob_icosphere.lineart.crease_threshold = 0.0
ob_shadowplane.location = (0.0, 0.0, 0.0)
ob_shadowplane.scale = (53.05, 53.05, 53.05)
ob_shadowplane.lock_rotations_4d = False
ob_shadowplane.empty_display_type = 'ARROWS'
ob_shadowplane.hide_viewport = True
ob_shadowplane.lineart.crease_threshold = 0.0
ob_globalwrapper.location = (0.0, 0.0, 0.0)
ob_globalwrapper.scale = (4.193, 4.193, 4.193)
ob_globalwrapper.lock_rotations_4d = False
ob_globalwrapper.empty_display_type = 'ARROWS'
ob_globalwrapper.empty_image_offset = (0.0, 0.0)
ob_globalwrapper.hide_viewport = True
ob_globalwrapper.lineart.crease_threshold = 0.0
ob_filllight.location = (6.506, -37.49, -1.421)
ob_filllight.rotation_euler = (-0.5411, 0.03316, 0.0)
ob_filllight.empty_display_type = 'ARROWS'
ob_filllight.hide_viewport = True
ob_filllight.lineart.crease_threshold = 0.0
_c = ob_filllight.constraints.new('TRACK_TO'); _c.name = 'TrackTo'
_c.target = ob_globalwrapper
ob_sun.location = (27.0, 23.08, 60.04)
ob_sun.rotation_euler = (-0.5412, 0.03316, 0.0)
ob_sun.empty_display_type = 'ARROWS'
ob_sun.lineart.crease_threshold = 0.0
_c = ob_sun.constraints.new('TRACK_TO'); _c.name = 'TrackTo'
_c.target = ob_globalwrapper
ob_arealight.location = (30.89, 9.973, 52.61)
ob_arealight.rotation_euler = (-0.5411, 0.03316, 0.0)
ob_arealight.empty_display_type = 'ARROWS'
ob_arealight.lineart.crease_threshold = 0.0
_c = ob_arealight.constraints.new('TRACK_TO'); _c.name = 'TrackTo'
_c.target = ob_globalwrapper
ob_isocamera.location = (22.04, -22.04, 18.0)
ob_isocamera.rotation_euler = (2.147, 0.0, 0.9547)
ob_isocamera.lock_rotations_4d = False
ob_isocamera.empty_display_type = 'ARROWS'
ob_isocamera.color = (0.0, 0.0, 0.0, 0.0)
ob_isocamera.display_type = 'WIRE'
ob_isocamera.lineart.crease_threshold = 0.0
_c = ob_isocamera.constraints.new('TRACK_TO'); _c.name = 'Const'
_c.target = ob_globalwrapper

# ---- collection membership
col_collection_1.objects.link(ob_icosphere)
col_collection_1.objects.link(ob_shadowplane)
col_collection_1.objects.link(ob_globalwrapper)
col_collection_1.objects.link(ob_filllight)
col_collection_1.objects.link(ob_sun)
col_collection_1.objects.link(ob_arealight)
col_collection_1.objects.link(ob_isocamera)

# ---- scene / render settings (as saved in the file)
scene.camera = ob_isocamera
scene.frame_start = 1; scene.frame_end = 250; scene.frame_set(1)
scene.render.engine = 'BLENDER_EEVEE_NEXT'
scene.render.image_settings.quality = 100
scene.render.image_settings.compression = 100
scene.render.image_settings.exr_codec = 'RLE'
scene.render.resolution_x = 1800
scene.render.resolution_y = 1800
scene.render.pixel_aspect_x = 100.0
scene.render.pixel_aspect_y = 100.0
scene.render.fps = 25
scene.render.dither_intensity = 0.0
scene.render.film_transparent = True
scene.render.use_compositing = False
scene.render.use_sequencer = False
scene.render.bake_margin = 2
scene.render.bake_bias = 0.0
scene.render.use_stamp_time = False
scene.render.use_stamp_date = False
scene.render.use_stamp_frame = False
scene.render.use_stamp_camera = False
scene.render.use_stamp_scene = False
scene.render.use_stamp_filename = False
scene.render.use_stamp_render_time = False
scene.render.stamp_font_size = 0
scene.cycles.use_denoising = False
scene.cycles.samples = 10
scene.cycles.sampling_pattern = 'TABULATED_SOBOL'
scene.cycles.light_sampling_threshold = 0.0
scene.cycles.use_adaptive_sampling = False
scene.cycles.use_light_tree = False
scene.cycles.blur_glossy = 0.0
scene.cycles.volume_bounces = 1
scene.cycles.pixel_filter_type = 'GAUSSIAN'
scene.cycles.sample_clamp_indirect = 0.0
scene.view_settings.view_transform = 'Raw'
bpy.context.view_layer.update()
